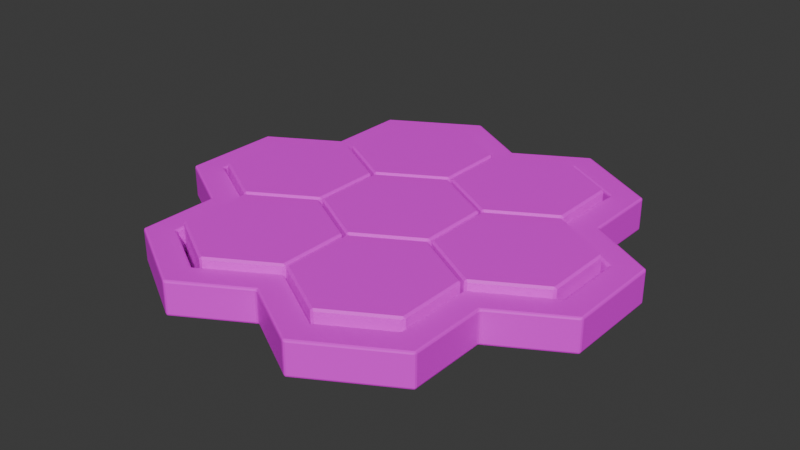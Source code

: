 # Source: Spil_i_tr_.blend  (saved by Blender 4.0.36; exported with 4.5.12 LTS)
import bpy
from mathutils import Matrix  # noqa: F401  (used for matrix-valued properties, if any)

bpy.ops.wm.read_factory_settings(use_empty=True)
scene = bpy.context.scene
scene.name = 'Scene'

# ---- collections
col_wood_game = bpy.data.collections.new('Wood-game'); scene.collection.children.link(col_wood_game)

# ---- images (referenced by path relative to the original .blend; pixels are not part of the script)
import os
ASSET_DIR = os.environ.get("B2B_ASSET_DIR", "")  # directory of the original .blend (textures are referenced by path, not embedded)
HERE = os.path.dirname(os.path.abspath(__file__))  # packed textures are extracted next to this script under _unpacked/

def load_image(name, relpath, width, height, colorspace="sRGB"):
    """Load a texture the original file referenced (path relative to the .blend, or extracted next to this script)."""
    p = next((c for c in (os.path.join(HERE, relpath), os.path.join(ASSET_DIR, relpath)) if relpath and os.path.exists(c)), "")
    if p:
        img = bpy.data.images.load(p, check_existing=True)
        img.name = name
    else:  # same state as the original file: an image datablock whose file is absent (Cycles renders it pink)
        img = bpy.data.images.new(name, width, height)
        img.source = "FILE"
        img.filepath = "//" + (relpath or name)
    img.colorspace_settings.name = colorspace
    return img
img_20240206_092820_jpg = load_image('20240206_092820.jpg', '20240206_092820.jpg', 1024, 1024, 'sRGB')

# ---- materials (node trees are filled in below, after node groups)
mat_bace = bpy.data.materials.new('Bace')
mat_bace.use_transparent_shadow = False
mat_r_dkant = bpy.data.materials.new('Rødkant')
mat_r_dkant.use_transparent_shadow = False

# ---- material node trees
mat_bace.use_nodes = True; mat_bace.node_tree.nodes.clear()
_N = mat_bace.node_tree.nodes; _L = mat_bace.node_tree.links
n0 = _N.new('ShaderNodeBsdfPrincipled'); n0.name = 'Principled BSDF'; n0.location = (10, 300)
n0.inputs[3].default_value = 1.45
n1 = _N.new('ShaderNodeOutputMaterial'); n1.name = 'Material Output'; n1.location = (300, 300)
n2 = _N.new('ShaderNodeTexImage'); n2.name = 'Image Texture'; n2.location = (-379, 370)
n2.image = img_20240206_092820_jpg
_L.new(n0.outputs[0], n1.inputs[0])
_L.new(n2.outputs[0], n0.inputs[0])
n1.is_active_output = True
mat_r_dkant.use_nodes = True; mat_r_dkant.node_tree.nodes.clear()
_N = mat_r_dkant.node_tree.nodes; _L = mat_r_dkant.node_tree.links
n0 = _N.new('ShaderNodeBsdfPrincipled'); n0.name = 'Principled BSDF'; n0.location = (10, 300)
n0.inputs[3].default_value = 1.45
n1 = _N.new('ShaderNodeOutputMaterial'); n1.name = 'Material Output'; n1.location = (300, 300)
n2 = _N.new('ShaderNodeTexImage'); n2.name = 'Image Texture'; n2.location = (-398, 429)
n2.image = img_20240206_092820_jpg
_L.new(n0.outputs[0], n1.inputs[0])
_L.new(n2.outputs[0], n0.inputs[0])
n1.is_active_output = True

# ---- world
world_world = bpy.data.worlds.new('World'); scene.world = world_world
world_world.use_nodes = True; world_world.node_tree.nodes.clear()
_N = world_world.node_tree.nodes; _L = world_world.node_tree.links
n0 = _N.new('ShaderNodeOutputWorld'); n0.name = 'World Output'; n0.location = (300, 300)
n1 = _N.new('ShaderNodeBackground'); n1.name = 'Background'; n1.location = (10, 300)
n1.inputs[0].default_value = (0.05088, 0.05088, 0.05088, 1.0)
_L.new(n1.outputs[0], n0.inputs[0])
n0.is_active_output = True
world_world.color = (0.05088, 0.05088, 0.05088)
world_world.use_sun_shadow = False
world_world.sun_shadow_jitter_overblur = 0.0

# ---- meshes
me_circle = bpy.data.meshes.new('Circle')
me_circle.from_pydata([(5.634e-10, 8.134e-09, -0.1759), (0.342, 0.9397, -0.205), (0.6428, 0.766, -0.205), (-0.342, -0.9397, -0.205), (-0.6428, -0.766, -0.205), (0.0, -0.74, -0.205), (0.342, -0.9397, -0.205), (0.6428, -0.766, -0.205), (-0.342, 0.9397, -0.205), (0.0, 0.74, -0.205), (0.9848, -0.1736, -0.205), (0.6409, -0.37, -0.205), (0.6409, 0.37, -0.205), (-0.6409, -0.37, -0.205), (0.9848, 0.1736, -0.205), (-0.9848, 0.1736, -0.205), (-0.6409, 0.37, -0.205), (-0.9848, -0.1736, -0.205), (-0.6428, 0.766, -0.205), (-7.356e-09, 8.466e-10, -0.205), (-0.6427, 0.756, -0.04674), (-0.6341, 0.771, -0.04674), (-0.6528, 0.7719, -0.03674), (-0.6402, 0.7646, -0.04674), (-0.6428, 0.7661, -0.04096), (-0.6424, 0.7697, -0.03967), (-0.6457, 0.764, -0.03967), (-0.9761, 0.1786, -0.04674), (-0.9948, 0.1794, -0.03674), (-0.9848, 0.1636, -0.04674), (-0.9845, 0.1772, -0.03967), (-0.9849, 0.1737, -0.04096), (-0.9877, 0.1715, -0.03967), (-0.9823, 0.1722, -0.04674), (-0.6409, -0.38, -0.04674), (-0.6495, -0.365, -0.04674), (-0.6509, -0.3758, -0.03674), (-0.6434, -0.3715, -0.04674), (-0.6446, -0.3722, -0.04096), (-0.6492, -0.3686, -0.03967), (-0.6438, -0.3779, -0.03967), (0.6409, -0.38, -0.04674), (0.6509, -0.3758, -0.03674), (0.6495, -0.365, -0.04674), (0.6438, -0.3779, -0.03967), (0.6446, -0.3722, -0.04096), (0.6492, -0.3686, -0.03967), (0.6434, -0.3715, -0.04674), (0.9761, 0.1786, -0.04674), (0.9848, 0.1636, -0.04674), (0.9948, 0.1794, -0.03674), (0.9823, 0.1722, -0.04674), (0.9849, 0.1737, -0.04096), (0.9877, 0.1715, -0.03967), (0.9845, 0.1772, -0.03967), (0.6341, 0.771, -0.04674), (0.6427, 0.756, -0.04674), (0.6528, 0.7719, -0.03674), (0.6402, 0.7646, -0.04674), (0.6428, 0.7661, -0.04096), (0.6457, 0.764, -0.03967), (0.6424, 0.7697, -0.03967), (0.3507, 0.9347, -0.04674), (0.342, 0.9513, -0.03674), (0.3334, 0.9347, -0.04674), (0.3453, 0.9412, -0.03967), (0.342, 0.9398, -0.04096), (0.3388, 0.9412, -0.03967), (0.342, 0.9368, -0.04674), (-0.3334, 0.9347, -0.04674), (-0.342, 0.9513, -0.03674), (-0.3507, 0.9347, -0.04674), (-0.3388, 0.9412, -0.03967), (-0.342, 0.9398, -0.04096), (-0.3453, 0.9412, -0.03967), (-0.342, 0.9368, -0.04674), (-0.6495, 0.365, -0.04674), (-0.6409, 0.38, -0.04674), (-0.6509, 0.3758, -0.03674), (-0.6434, 0.3715, -0.04674), (-0.6446, 0.3722, -0.04096), (-0.6438, 0.3779, -0.03967), (-0.6492, 0.3686, -0.03967), (-0.9761, -0.1786, -0.04674), (-0.9848, -0.1636, -0.04674), (-0.9948, -0.1794, -0.03674), (-0.9823, -0.1722, -0.04674), (-0.9849, -0.1737, -0.04096), (-0.9877, -0.1715, -0.03967), (-0.9845, -0.1772, -0.03967), (-0.6341, -0.771, -0.04674), (-0.6427, -0.756, -0.04674), (-0.6528, -0.7719, -0.03674), (-0.6402, -0.7646, -0.04674), (-0.6428, -0.7661, -0.04096), (-0.6457, -0.764, -0.03967), (-0.6424, -0.7697, -0.03967), (-0.3507, -0.9347, -0.04674), (-0.342, -0.9513, -0.03674), (-0.3334, -0.9347, -0.04674), (-0.3453, -0.9412, -0.03967), (-0.342, -0.9398, -0.04096), (-0.3388, -0.9412, -0.03967), (-0.342, -0.9368, -0.04674), (-0.008636, -0.745, -0.04674), (-2.98e-08, -0.7516, -0.03674), (0.008636, -0.745, -0.04674), (-0.005359, -0.7465, -0.03967), (-1.49e-08, -0.7443, -0.04096), (0.005359, -0.7465, -0.03967), (0.0, -0.743, -0.04674), (0.3334, -0.9347, -0.04674), (0.342, -0.9513, -0.03674), (0.3507, -0.9347, -0.04674), (0.3388, -0.9412, -0.03967), (0.342, -0.9398, -0.04096), (0.3453, -0.9412, -0.03967), (0.342, -0.9368, -0.04674), (0.6341, -0.771, -0.04674), (0.6528, -0.7719, -0.03674), (0.6427, -0.756, -0.04674), (0.6424, -0.7697, -0.03967), (0.6428, -0.7661, -0.04096), (0.6457, -0.764, -0.03967), (0.6402, -0.7646, -0.04674), (0.9848, -0.1636, -0.04674), (0.9761, -0.1786, -0.04674), (0.9948, -0.1794, -0.03674), (0.9823, -0.1722, -0.04674), (0.9849, -0.1737, -0.04096), (0.9845, -0.1772, -0.03967), (0.9877, -0.1715, -0.03967), (0.6495, 0.365, -0.04674), (0.6509, 0.3758, -0.03674), (0.6409, 0.38, -0.04674), (0.6492, 0.3686, -0.03967), (0.6446, 0.3722, -0.04096), (0.6438, 0.3779, -0.03967), (0.6434, 0.3715, -0.04674), (-0.008636, 0.745, -0.04674), (0.008636, 0.745, -0.04674), (2.98e-08, 0.7516, -0.03674), (0.0, 0.743, -0.04674), (1.49e-08, 0.7443, -0.04096), (0.005359, 0.7465, -0.03967), (-0.005359, 0.7465, -0.03967), (-0.351, 1.089, -0.04674), (-0.3423, 1.082, -0.03674), (-0.3337, 1.089, -0.04674), (-0.3477, 1.088, -0.03967), (-0.3423, 1.09, -0.04096), (-0.337, 1.088, -0.03967), (-0.3423, 1.091, -0.04674), (-0.7676, 0.8485, -0.04674), (-0.7763, 0.8335, -0.04674), (-0.7663, 0.8377, -0.03674), (-0.7738, 0.842, -0.04674), (-0.7726, 0.8413, -0.04096), (-0.7734, 0.8356, -0.03967), (-0.768, 0.8449, -0.03967), (-1.119, 0.2405, -0.04674), (-1.109, 0.2448, -0.03674), (-1.11, 0.2555, -0.04674), (-1.116, 0.2427, -0.03967), (-1.115, 0.2484, -0.04096), (-1.11, 0.252, -0.03967), (-1.116, 0.2491, -0.04674), (-1.119, -0.2405, -0.04674), (-1.11, -0.2555, -0.04674), (-1.109, -0.2448, -0.03674), (-1.116, -0.2491, -0.04674), (-1.115, -0.2484, -0.04096), (-1.11, -0.252, -0.03967), (-1.116, -0.2427, -0.03967), (-0.7676, -0.8485, -0.04674), (-0.7663, -0.8377, -0.03674), (-0.7763, -0.8335, -0.04674), (-0.768, -0.8449, -0.03967), (-0.7726, -0.8413, -0.04096), (-0.7734, -0.8356, -0.03967), (-0.7738, -0.842, -0.04674), (-0.351, -1.089, -0.04674), (-0.3337, -1.089, -0.04674), (-0.3423, -1.082, -0.03674), (-0.3423, -1.091, -0.04674), (-0.3423, -1.09, -0.04096), (-0.337, -1.088, -0.03967), (-0.3477, -1.088, -0.03967), (-0.008662, -0.9015, -0.04674), (0.008662, -0.9015, -0.04674), (-5.96e-08, -0.885, -0.03674), (-2.98e-08, -0.8994, -0.04674), (-5.96e-08, -0.8964, -0.04096), (0.003294, -0.895, -0.03967), (-0.003294, -0.895, -0.03967), (0.3337, -1.089, -0.04674), (0.351, -1.089, -0.04674), (0.3423, -1.082, -0.03674), (0.3423, -1.091, -0.04674), (0.3423, -1.09, -0.04096), (0.3477, -1.088, -0.03967), (0.337, -1.088, -0.03967), (0.7676, -0.8485, -0.04674), (0.7763, -0.8335, -0.04674), (0.7663, -0.8377, -0.03674), (0.7738, -0.842, -0.04674), (0.7726, -0.8413, -0.04096), (0.7734, -0.8356, -0.03967), (0.768, -0.8449, -0.03967), (1.119, -0.2405, -0.04674), (1.109, -0.2448, -0.03674), (1.11, -0.2555, -0.04674), (1.116, -0.2427, -0.03967), (1.115, -0.2484, -0.04096), (1.11, -0.252, -0.03967), (1.116, -0.2491, -0.04674), (1.119, 0.2405, -0.04674), (1.11, 0.2555, -0.04674), (1.109, 0.2448, -0.03674), (1.116, 0.2491, -0.04674), (1.115, 0.2484, -0.04096), (1.11, 0.252, -0.03967), (1.116, 0.2427, -0.03967), (0.785, 0.4432, -0.04674), (0.7764, 0.4582, -0.04674), (0.7664, 0.4425, -0.03674), (0.7789, 0.4497, -0.04674), (0.7763, 0.4482, -0.04096), (0.7735, 0.4504, -0.03967), (0.7768, 0.4447, -0.03967), (0.7763, 0.8335, -0.04674), (0.7676, 0.8485, -0.04674), (0.7663, 0.8377, -0.03674), (0.7738, 0.842, -0.04674), (0.7726, 0.8413, -0.04096), (0.768, 0.8449, -0.03967), (0.7734, 0.8356, -0.03967), (0.351, 1.089, -0.04674), (0.3337, 1.089, -0.04674), (0.3423, 1.082, -0.03674), (0.3423, 1.091, -0.04674), (0.3423, 1.09, -0.04096), (0.337, 1.088, -0.03967), (0.3477, 1.088, -0.03967), (0.008662, 0.9015, -0.04674), (-0.008662, 0.9015, -0.04674), (5.96e-08, 0.885, -0.03674), (2.98e-08, 0.8994, -0.04674), (5.96e-08, 0.8964, -0.04096), (-0.003294, 0.895, -0.03967), (0.003294, 0.895, -0.03967), (-0.785, 0.4432, -0.04674), (-0.7664, 0.4425, -0.03674), (-0.7764, 0.4582, -0.04674), (-0.7768, 0.4447, -0.03967), (-0.7763, 0.4482, -0.04096), (-0.7735, 0.4504, -0.03967), (-0.7789, 0.4497, -0.04674), (-0.7764, -0.4582, -0.04674), (-0.7664, -0.4425, -0.03674), (-0.785, -0.4432, -0.04674), (-0.7735, -0.4504, -0.03967), (-0.7763, -0.4482, -0.04096), (-0.7768, -0.4447, -0.03967), (-0.7789, -0.4497, -0.04674), (0.7764, -0.4582, -0.04674), (0.785, -0.4432, -0.04674), (0.7664, -0.4425, -0.03674), (0.7789, -0.4497, -0.04674), (0.7763, -0.4482, -0.04096), (0.7768, -0.4447, -0.03967), (0.7735, -0.4504, -0.03967), (-0.7676, 0.8485, -0.1166), (-0.7763, 0.8335, -0.1166), (-0.7738, 0.842, -0.1166), (-0.351, 1.089, -0.1166), (-0.3337, 1.089, -0.1166), (-0.3423, 1.091, -0.1166), (-1.11, -0.2555, -0.1166), (-1.119, -0.2405, -0.1166), (-1.116, -0.2491, -0.1166), (-1.11, 0.2555, -0.1166), (-1.119, 0.2405, -0.1166), (-1.116, 0.2491, -0.1166), (-0.3337, -1.089, -0.1166), (-0.351, -1.089, -0.1166), (-0.3423, -1.091, -0.1166), (-0.7676, -0.8485, -0.1166), (-0.7763, -0.8335, -0.1166), (-0.7738, -0.842, -0.1166), (0.008662, -0.9015, -0.1166), (-0.008662, -0.9015, -0.1166), (-2.98e-08, -0.8994, -0.1166), (0.3337, -1.089, -0.1166), (0.351, -1.089, -0.1166), (0.3423, -1.091, -0.1166), (0.7676, -0.8485, -0.1166), (0.7763, -0.8335, -0.1166), (0.7738, -0.842, -0.1166), (1.119, 0.2405, -0.1166), (1.11, 0.2555, -0.1166), (1.116, 0.2491, -0.1166), (1.11, -0.2555, -0.1166), (1.119, -0.2405, -0.1166), (1.116, -0.2491, -0.1166), (0.785, 0.4432, -0.1166), (0.7764, 0.4582, -0.1166), (0.7789, 0.4497, -0.1166), (0.7763, 0.8335, -0.1166), (0.7676, 0.8485, -0.1166), (0.7738, 0.842, -0.1166), (0.3337, 1.089, -0.1166), (0.351, 1.089, -0.1166), (0.3423, 1.091, -0.1166), (-0.008662, 0.9015, -0.1166), (0.008662, 0.9015, -0.1166), (2.98e-08, 0.8994, -0.1166), (0.785, -0.4432, -0.1166), (0.7764, -0.4582, -0.1166), (0.7789, -0.4497, -0.1166), (-0.7764, -0.4582, -0.1166), (-0.785, -0.4432, -0.1166), (-0.7789, -0.4497, -0.1166), (-0.7764, 0.4582, -0.1166), (-0.785, 0.4432, -0.1166), (-0.7789, 0.4497, -0.1166), (-0.9848, -0.1636, -0.1659), (-0.9761, -0.1786, -0.1659), (-0.9724, -0.1715, -0.1759), (-0.9823, -0.1722, -0.1659), (-0.9805, -0.1723, -0.1717), (-0.9751, -0.1764, -0.173), (-0.9812, -0.1672, -0.1729), (0.9761, -0.1786, -0.1659), (0.9848, -0.1636, -0.1659), (0.9724, -0.1715, -0.1759), (0.9823, -0.1722, -0.1659), (0.9805, -0.1723, -0.1717), (0.9812, -0.1672, -0.1729), (0.9751, -0.1764, -0.173), (-0.6495, 0.365, -0.1659), (-0.6327, 0.3653, -0.1759), (-0.6409, 0.38, -0.1659), (-0.6414, 0.3669, -0.173), (-0.641, 0.3701, -0.1717), (-0.6385, 0.372, -0.173), (-0.6434, 0.3715, -0.1659), (-0.9724, 0.1715, -0.1759), (-0.9761, 0.1786, -0.1659), (-0.9848, 0.1636, -0.1659), (-0.9751, 0.1764, -0.173), (-0.9805, 0.1723, -0.1717), (-0.9823, 0.1722, -0.1659), (-0.9812, 0.1672, -0.1729), (-0.6409, -0.38, -0.1659), (-0.6327, -0.3653, -0.1759), (-0.6495, -0.365, -0.1659), (-0.6385, -0.372, -0.173), (-0.641, -0.3701, -0.1717), (-0.6414, -0.3669, -0.173), (-0.6434, -0.3715, -0.1659), (0.6327, -0.3653, -0.1759), (0.6409, -0.38, -0.1659), (0.6495, -0.365, -0.1659), (0.6385, -0.372, -0.173), (0.641, -0.3701, -0.1717), (0.6434, -0.3715, -0.1659), (0.6414, -0.3669, -0.173), (0.9848, 0.1636, -0.1659), (0.9761, 0.1786, -0.1659), (0.9724, 0.1715, -0.1759), (0.9823, 0.1722, -0.1659), (0.9805, 0.1723, -0.1717), (0.9751, 0.1764, -0.173), (0.9812, 0.1672, -0.1729), (0.6327, 0.3653, -0.1759), (0.6495, 0.365, -0.1659), (0.6409, 0.38, -0.1659), (0.6414, 0.3669, -0.173), (0.641, 0.3701, -0.1717), (0.6434, 0.3715, -0.1659), (0.6385, 0.372, -0.173), (-0.008636, 0.745, -0.1659), (1.49e-08, 0.7306, -0.1759), (0.008636, 0.745, -0.1659), (-0.002922, 0.7389, -0.173), (0.0, 0.7402, -0.1717), (0.002922, 0.7389, -0.173), (0.0, 0.743, -0.1659), (-0.3334, 0.9347, -0.1659), (-0.3507, 0.9347, -0.1659), (-0.3377, 0.9278, -0.1759), (-0.342, 0.9368, -0.1659), (-0.3411, 0.9353, -0.1717), (-0.3458, 0.9333, -0.1729), (-0.3347, 0.9327, -0.173), (0.6347, -0.7564, -0.1759), (0.6341, -0.771, -0.1659), (0.6427, -0.756, -0.1659), (0.6354, -0.7661, -0.1729), (0.6394, -0.763, -0.1717), (0.6402, -0.7646, -0.1659), (0.6403, -0.7562, -0.173), (0.3334, -0.9347, -0.1659), (0.3507, -0.9347, -0.1659), (0.3377, -0.9278, -0.1759), (0.342, -0.9368, -0.1659), (0.3411, -0.9353, -0.1717), (0.3458, -0.9333, -0.1729), (0.3347, -0.9327, -0.173), (-0.008636, -0.745, -0.1659), (0.008636, -0.745, -0.1659), (-1.49e-08, -0.7306, -0.1759), (0.0, -0.743, -0.1659), (0.0, -0.7402, -0.1717), (0.002922, -0.7389, -0.173), (-0.002922, -0.7389, -0.173), (-0.6341, -0.771, -0.1659), (-0.6347, -0.7564, -0.1759), (-0.6427, -0.756, -0.1659), (-0.6354, -0.7661, -0.1729), (-0.6394, -0.763, -0.1717), (-0.6403, -0.7562, -0.173), (-0.6402, -0.7646, -0.1659), (-0.3507, -0.9347, -0.1659), (-0.3334, -0.9347, -0.1659), (-0.3377, -0.9278, -0.1759), (-0.342, -0.9368, -0.1659), (-0.3411, -0.9353, -0.1717), (-0.3347, -0.9327, -0.173), (-0.3458, -0.9333, -0.1729), (0.6427, 0.756, -0.1659), (0.6341, 0.771, -0.1659), (0.6347, 0.7564, -0.1759), (0.6402, 0.7646, -0.1659), (0.6394, 0.763, -0.1717), (0.6354, 0.7661, -0.1729), (0.6403, 0.7562, -0.173), (0.3377, 0.9278, -0.1759), (0.3507, 0.9347, -0.1659), (0.3334, 0.9347, -0.1659), (0.3458, 0.9333, -0.1729), (0.3411, 0.9353, -0.1717), (0.342, 0.9368, -0.1659), (0.3347, 0.9327, -0.173), (-0.6341, 0.771, -0.1659), (-0.6427, 0.756, -0.1659), (-0.6347, 0.7564, -0.1759), (-0.6402, 0.7646, -0.1659), (-0.6394, 0.763, -0.1717), (-0.6403, 0.7562, -0.173), (-0.6354, 0.7661, -0.1729), (-0.7663, 0.8377, -0.205), (-0.7763, 0.8335, -0.195), (-0.7676, 0.8485, -0.195), (-0.7734, 0.8356, -0.202), (-0.7726, 0.8413, -0.2007), (-0.7738, 0.842, -0.195), (-0.768, 0.8449, -0.202), (-0.3337, 1.089, -0.195), (-0.3423, 1.082, -0.205), (-0.351, 1.089, -0.195), (-0.337, 1.088, -0.202), (-0.3423, 1.09, -0.2007), (-0.3477, 1.088, -0.202), (-0.3423, 1.091, -0.195), (-1.11, -0.2555, -0.195), (-1.119, -0.2405, -0.195), (-1.109, -0.2448, -0.205), (-1.116, -0.2491, -0.195), (-1.115, -0.2484, -0.2007), (-1.116, -0.2427, -0.202), (-1.11, -0.252, -0.202), (-1.119, 0.2405, -0.195), (-1.11, 0.2555, -0.195), (-1.109, 0.2448, -0.205), (-1.116, 0.2491, -0.195), (-1.115, 0.2484, -0.2007), (-1.11, 0.252, -0.202), (-1.116, 0.2427, -0.202), (-0.351, -1.089, -0.195), (-0.3423, -1.082, -0.205), (-0.3337, -1.089, -0.195), (-0.3477, -1.088, -0.202), (-0.3423, -1.09, -0.2007), (-0.337, -1.088, -0.202), (-0.3423, -1.091, -0.195), (-0.7763, -0.8335, -0.195), (-0.7663, -0.8377, -0.205), (-0.7676, -0.8485, -0.195), (-0.7734, -0.8356, -0.202), (-0.7726, -0.8413, -0.2007), (-0.768, -0.8449, -0.202), (-0.7738, -0.842, -0.195), (-0.008662, -0.9015, -0.195), (-5.96e-08, -0.885, -0.205), (0.008661, -0.9015, -0.195), (-0.003294, -0.895, -0.202), (-5.96e-08, -0.8964, -0.2007), (0.003294, -0.895, -0.202), (-2.98e-08, -0.8994, -0.195), (0.351, -1.089, -0.195), (0.3337, -1.089, -0.195), (0.3423, -1.082, -0.205), (0.3423, -1.091, -0.195), (0.3423, -1.09, -0.2007), (0.337, -1.088, -0.202), (0.3477, -1.088, -0.202), (0.7663, -0.8377, -0.205), (0.7763, -0.8335, -0.195), (0.7676, -0.8485, -0.195), (0.7734, -0.8356, -0.202), (0.7726, -0.8413, -0.2007), (0.7738, -0.842, -0.195), (0.768, -0.8449, -0.202), (1.11, 0.2555, -0.195), (1.119, 0.2405, -0.195), (1.109, 0.2448, -0.205), (1.116, 0.2491, -0.195), (1.115, 0.2484, -0.2007), (1.116, 0.2427, -0.202), (1.11, 0.252, -0.202), (1.119, -0.2405, -0.195), (1.11, -0.2555, -0.195), (1.109, -0.2448, -0.205), (1.116, -0.2491, -0.195), (1.115, -0.2484, -0.2007), (1.11, -0.252, -0.202), (1.116, -0.2427, -0.202), (0.7764, 0.4582, -0.195), (0.785, 0.4432, -0.195), (0.7664, 0.4425, -0.205), (0.7789, 0.4497, -0.195), (0.7763, 0.4482, -0.2007), (0.7768, 0.4447, -0.202), (0.7735, 0.4504, -0.202), (0.7763, 0.8335, -0.195), (0.7663, 0.8377, -0.205), (0.7676, 0.8485, -0.195), (0.7734, 0.8356, -0.202), (0.7726, 0.8413, -0.2007), (0.768, 0.8449, -0.202), (0.7738, 0.842, -0.195), (0.351, 1.089, -0.195), (0.3423, 1.082, -0.205), (0.3337, 1.089, -0.195), (0.3477, 1.088, -0.202), (0.3423, 1.09, -0.2007), (0.337, 1.088, -0.202), (0.3423, 1.091, -0.195), (-0.008661, 0.9015, -0.195), (0.008662, 0.9015, -0.195), (5.96e-08, 0.885, -0.205), (2.98e-08, 0.8994, -0.195), (5.96e-08, 0.8964, -0.2007), (0.003294, 0.895, -0.202), (-0.003294, 0.895, -0.202), (0.785, -0.4432, -0.195), (0.7764, -0.4582, -0.195), (0.7664, -0.4425, -0.205), (0.7789, -0.4497, -0.195), (0.7763, -0.4482, -0.2007), (0.7735, -0.4504, -0.202), (0.7768, -0.4447, -0.202), (-0.785, -0.4432, -0.195), (-0.7664, -0.4425, -0.205), (-0.7764, -0.4582, -0.195), (-0.7768, -0.4447, -0.202), (-0.7763, -0.4482, -0.2007), (-0.7735, -0.4504, -0.202), (-0.7789, -0.4497, -0.195), (-0.7764, 0.4582, -0.195), (-0.7664, 0.4425, -0.205), (-0.785, 0.4432, -0.195), (-0.7735, 0.4504, -0.202), (-0.7763, 0.4482, -0.2007), (-0.7768, 0.4447, -0.202), (-0.7789, 0.4497, -0.195)], [], [(34, 91, 419, 354), (99, 104, 410, 425), (106, 111, 403, 411), (113, 118, 397, 404), (153, 146, 275, 272), (43, 126, 333, 363), (119, 204, 267, 42), (50, 218, 225, 133), (125, 49, 368, 334), (22, 155, 252, 78), (134, 56, 431, 377), (71, 21, 445, 390), (133, 225, 232, 57), (29, 84, 326, 349), (139, 69, 389, 382), (85, 169, 259, 36), (90, 97, 424, 417), (83, 35, 356, 327), (370, 375, 0), (8, 18, 452, 460), (328, 355, 0), (396, 361, 0), (433, 438, 0), (405, 396, 0), (355, 418, 0), (418, 426, 0), (438, 383, 0), (383, 391, 0), (426, 412, 0), (335, 370, 0), (447, 341, 0), (412, 405, 0), (361, 335, 0), (391, 447, 0), (341, 347, 0), (375, 433, 0), (265, 203, 297, 318), (167, 160, 282, 279), (296, 294, 501, 510), (211, 266, 317, 302), (70, 147, 155, 22), (299, 303, 522, 516), (288, 320, 566, 487), (230, 224, 306, 308), (36, 259, 175, 92), (291, 284, 482, 494), (237, 231, 309, 312), (281, 324, 573, 474), (321, 278, 466, 564), (323, 273, 453, 571), (244, 238, 311, 315), (55, 62, 439, 432), (308, 306, 529, 536), (272, 275, 461, 454), (63, 239, 246, 141), (188, 182, 284, 291), (253, 154, 273, 323), (141, 246, 147, 70), (112, 197, 204, 119), (279, 282, 473, 467), (223, 217, 300, 305), (148, 245, 314, 276), (293, 290, 496, 502), (162, 251, 324, 281), (181, 174, 287, 285), (176, 258, 320, 288), (195, 189, 290, 293), (105, 190, 197, 112), (216, 209, 303, 299), (202, 196, 294, 296), (347, 328, 0), (260, 168, 278, 321), (78, 252, 161, 28), (315, 311, 545, 551), (98, 183, 190, 105), (42, 267, 210, 127), (92, 175, 183, 98), (312, 309, 538, 543), (76, 27, 348, 340), (48, 132, 376, 369), (57, 232, 239, 63), (302, 317, 557, 523), (120, 41, 362, 398), (127, 210, 218, 50), (305, 300, 515, 530), (28, 161, 169, 85), (276, 314, 550, 459), (64, 140, 384, 440), (318, 297, 509, 558), (285, 287, 489, 480), (5, 6, 503, 495), (13, 4, 488, 565), (4, 3, 481, 488), (6, 7, 508, 503), (7, 11, 559, 508), (14, 12, 531, 517), (12, 2, 537, 531), (11, 10, 524, 559), (10, 14, 517, 524), (18, 16, 572, 452), (2, 1, 544, 537), (9, 8, 460, 552), (1, 9, 552, 544), (3, 5, 495, 481), (17, 13, 565, 468), (15, 17, 468, 475), (16, 15, 475, 572), (18, 19, 16), (2, 19, 1), (12, 19, 2), (4, 19, 3), (11, 19, 10), (15, 19, 17), (3, 19, 5), (1, 19, 9), (5, 19, 6), (10, 19, 14), (14, 19, 12), (8, 19, 18), (6, 19, 7), (7, 19, 11), (9, 19, 8), (13, 19, 4), (17, 19, 13), (16, 19, 15), (20, 23, 24, 26), (21, 25, 24, 23), (22, 26, 24, 25), (27, 30, 31, 33), (28, 32, 31, 30), (29, 33, 31, 32), (34, 37, 38, 40), (35, 39, 38, 37), (36, 40, 38, 39), (41, 44, 45, 47), (42, 46, 45, 44), (43, 47, 45, 46), (48, 51, 52, 54), (49, 53, 52, 51), (50, 54, 52, 53), (55, 58, 59, 61), (56, 60, 59, 58), (57, 61, 59, 60), (62, 65, 66, 68), (63, 67, 66, 65), (64, 68, 66, 67), (69, 72, 73, 75), (70, 74, 73, 72), (71, 75, 73, 74), (76, 79, 80, 82), (77, 81, 80, 79), (78, 82, 80, 81), (83, 86, 87, 89), (84, 88, 87, 86), (85, 89, 87, 88), (90, 93, 94, 96), (91, 95, 94, 93), (92, 96, 94, 95), (97, 100, 101, 103), (98, 102, 101, 100), (99, 103, 101, 102), (104, 107, 108, 110), (105, 109, 108, 107), (106, 110, 108, 109), (111, 114, 115, 117), (112, 116, 115, 114), (113, 117, 115, 116), (118, 121, 122, 124), (119, 123, 122, 121), (120, 124, 122, 123), (125, 128, 129, 131), (126, 130, 129, 128), (127, 131, 129, 130), (132, 135, 136, 138), (133, 137, 136, 135), (134, 138, 136, 137), (139, 142, 143, 145), (140, 144, 143, 142), (141, 145, 143, 144), (146, 149, 150, 152), (147, 151, 150, 149), (148, 152, 150, 151), (153, 156, 157, 159), (154, 158, 157, 156), (155, 159, 157, 158), (160, 163, 164, 166), (161, 165, 164, 163), (162, 166, 164, 165), (167, 170, 171, 173), (168, 172, 171, 170), (169, 173, 171, 172), (174, 177, 178, 180), (175, 179, 178, 177), (176, 180, 178, 179), (181, 184, 185, 187), (182, 186, 185, 184), (183, 187, 185, 186), (188, 191, 192, 194), (189, 193, 192, 191), (190, 194, 192, 193), (195, 198, 199, 201), (196, 200, 199, 198), (197, 201, 199, 200), (202, 205, 206, 208), (203, 207, 206, 205), (204, 208, 206, 207), (209, 212, 213, 215), (210, 214, 213, 212), (211, 215, 213, 214), (216, 219, 220, 222), (217, 221, 220, 219), (218, 222, 220, 221), (223, 226, 227, 229), (224, 228, 227, 226), (225, 229, 227, 228), (230, 233, 234, 236), (231, 235, 234, 233), (232, 236, 234, 235), (237, 240, 241, 243), (238, 242, 241, 240), (239, 243, 241, 242), (244, 247, 248, 250), (245, 249, 248, 247), (246, 250, 248, 249), (251, 254, 255, 257), (252, 256, 255, 254), (253, 257, 255, 256), (258, 261, 262, 264), (259, 263, 262, 261), (260, 264, 262, 263), (265, 268, 269, 271), (266, 270, 269, 268), (267, 271, 269, 270), (326, 329, 330, 332), (327, 331, 330, 329), (328, 332, 330, 331), (333, 336, 337, 339), (334, 338, 337, 336), (335, 339, 337, 338), (340, 343, 344, 346), (341, 345, 344, 343), (342, 346, 344, 345), (347, 350, 351, 353), (348, 352, 351, 350), (349, 353, 351, 352), (354, 357, 358, 360), (355, 359, 358, 357), (356, 360, 358, 359), (361, 364, 365, 367), (362, 366, 365, 364), (363, 367, 365, 366), (368, 371, 372, 374), (369, 373, 372, 371), (370, 374, 372, 373), (375, 378, 379, 381), (376, 380, 379, 378), (377, 381, 379, 380), (382, 385, 386, 388), (383, 387, 386, 385), (384, 388, 386, 387), (389, 392, 393, 395), (390, 394, 393, 392), (391, 395, 393, 394), (396, 399, 400, 402), (397, 401, 400, 399), (398, 402, 400, 401), (403, 406, 407, 409), (404, 408, 407, 406), (405, 409, 407, 408), (410, 413, 414, 416), (411, 415, 414, 413), (412, 416, 414, 415), (417, 420, 421, 423), (418, 422, 421, 420), (419, 423, 421, 422), (424, 427, 428, 430), (425, 429, 428, 427), (426, 430, 428, 429), (431, 434, 435, 437), (432, 436, 435, 434), (433, 437, 435, 436), (438, 441, 442, 444), (439, 443, 442, 441), (440, 444, 442, 443), (445, 448, 449, 451), (446, 450, 449, 448), (447, 451, 449, 450), (452, 455, 456, 458), (453, 457, 456, 455), (454, 458, 456, 457), (459, 462, 463, 465), (460, 464, 463, 462), (461, 465, 463, 464), (466, 469, 470, 472), (467, 471, 470, 469), (468, 472, 470, 471), (473, 476, 477, 479), (474, 478, 477, 476), (475, 479, 477, 478), (480, 483, 484, 486), (481, 485, 484, 483), (482, 486, 484, 485), (487, 490, 491, 493), (488, 492, 491, 490), (489, 493, 491, 492), (494, 497, 498, 500), (495, 499, 498, 497), (496, 500, 498, 499), (501, 504, 505, 507), (502, 506, 505, 504), (503, 507, 505, 506), (508, 511, 512, 514), (509, 513, 512, 511), (510, 514, 512, 513), (515, 518, 519, 521), (516, 520, 519, 518), (517, 521, 519, 520), (522, 525, 526, 528), (523, 527, 526, 525), (524, 528, 526, 527), (529, 532, 533, 535), (530, 534, 533, 532), (531, 535, 533, 534), (536, 539, 540, 542), (537, 541, 540, 539), (538, 542, 540, 541), (543, 546, 547, 549), (544, 548, 547, 546), (545, 549, 547, 548), (550, 553, 554, 556), (551, 555, 554, 553), (552, 556, 554, 555), (557, 560, 561, 563), (558, 562, 561, 560), (559, 563, 561, 562), (564, 567, 568, 570), (565, 569, 568, 567), (566, 570, 568, 569), (571, 574, 575, 577), (572, 576, 575, 574), (573, 577, 575, 576), (62, 55, 61, 65), (65, 61, 57, 63), (97, 90, 96, 100), (100, 96, 92, 98), (104, 99, 102, 107), (107, 102, 98, 105), (111, 106, 109, 114), (114, 109, 105, 112), (118, 113, 116, 121), (121, 116, 112, 119), (69, 139, 145, 72), (72, 145, 141, 70), (155, 147, 149, 159), (159, 149, 146, 153), (169, 161, 163, 173), (173, 163, 160, 167), (183, 175, 177, 187), (187, 177, 174, 181), (190, 183, 186, 194), (194, 186, 182, 188), (197, 190, 193, 201), (201, 193, 189, 195), (204, 197, 200, 208), (208, 200, 196, 202), (218, 210, 212, 222), (222, 212, 209, 216), (225, 218, 221, 229), (229, 221, 217, 223), (232, 225, 228, 236), (236, 228, 224, 230), (239, 232, 235, 243), (243, 235, 231, 237), (246, 239, 242, 250), (250, 242, 238, 244), (147, 246, 249, 151), (151, 249, 245, 148), (267, 204, 207, 271), (271, 207, 203, 265), (161, 252, 254, 165), (165, 254, 251, 162), (252, 155, 158, 256), (256, 158, 154, 253), (132, 48, 54, 135), (135, 54, 50, 133), (41, 120, 123, 44), (44, 123, 119, 42), (91, 34, 40, 95), (95, 40, 36, 92), (27, 76, 82, 30), (30, 82, 78, 28), (175, 259, 261, 179), (179, 261, 258, 176), (140, 64, 67, 144), (144, 67, 63, 141), (49, 125, 131, 53), (53, 131, 127, 50), (35, 83, 89, 39), (39, 89, 85, 36), (77, 20, 26, 81), (81, 26, 22, 78), (84, 29, 32, 88), (88, 32, 28, 85), (21, 71, 74, 25), (25, 74, 70, 22), (210, 267, 270, 214), (214, 270, 266, 211), (259, 169, 172, 263), (263, 172, 168, 260), (56, 134, 137, 60), (60, 137, 133, 57), (126, 43, 46, 130), (130, 46, 42, 127), (195, 293, 295, 198), (198, 295, 294, 196), (297, 203, 205, 298), (298, 205, 202, 296), (153, 272, 274, 156), (156, 274, 273, 154), (324, 251, 257, 325), (325, 257, 253, 323), (496, 290, 292, 500), (500, 292, 291, 494), (482, 284, 286, 486), (486, 286, 285, 480), (211, 302, 304, 215), (215, 304, 303, 209), (300, 217, 219, 301), (301, 219, 216, 299), (466, 278, 280, 469), (469, 280, 279, 467), (318, 558, 560, 319), (319, 560, 557, 317), (384, 140, 142, 388), (388, 142, 139, 382), (461, 275, 277, 465), (465, 277, 276, 459), (489, 287, 289, 493), (493, 289, 288, 487), (306, 224, 226, 307), (307, 226, 223, 305), (321, 564, 570, 322), (322, 570, 566, 320), (113, 404, 406, 117), (117, 406, 403, 111), (309, 231, 233, 310), (310, 233, 230, 308), (550, 314, 316, 553), (553, 316, 315, 551), (342, 77, 79, 346), (346, 79, 76, 340), (545, 311, 313, 549), (549, 313, 312, 543), (106, 411, 413, 110), (110, 413, 410, 104), (356, 35, 37, 360), (360, 37, 34, 354), (311, 238, 240, 313), (313, 240, 237, 312), (419, 91, 93, 423), (423, 93, 90, 417), (99, 425, 427, 103), (103, 427, 424, 97), (314, 245, 247, 316), (316, 247, 244, 315), (538, 309, 310, 542), (542, 310, 308, 536), (260, 321, 322, 264), (264, 322, 320, 258), (287, 174, 180, 289), (289, 180, 176, 288), (275, 146, 152, 277), (277, 152, 148, 276), (389, 69, 75, 392), (392, 75, 71, 390), (265, 318, 319, 268), (268, 319, 317, 266), (162, 281, 283, 166), (166, 283, 282, 160), (278, 168, 170, 280), (280, 170, 167, 279), (284, 182, 184, 286), (286, 184, 181, 285), (290, 189, 191, 292), (292, 191, 188, 291), (551, 545, 548, 555), (555, 548, 544, 552), (543, 538, 541, 546), (546, 541, 537, 544), (536, 529, 535, 539), (539, 535, 531, 537), (530, 515, 521, 534), (534, 521, 517, 531), (516, 522, 528, 520), (520, 528, 524, 517), (510, 501, 507, 514), (514, 507, 503, 508), (502, 496, 499, 506), (506, 499, 495, 503), (494, 482, 485, 497), (497, 485, 481, 495), (480, 489, 492, 483), (483, 492, 488, 481), (467, 473, 479, 471), (471, 479, 475, 468), (454, 461, 464, 458), (458, 464, 460, 452), (335, 361, 367, 339), (339, 367, 363, 333), (433, 375, 381, 437), (437, 381, 377, 431), (447, 391, 394, 451), (451, 394, 390, 445), (328, 347, 353, 332), (332, 353, 349, 326), (20, 446, 448, 23), (23, 448, 445, 21), (341, 447, 450, 345), (345, 450, 446, 342), (355, 328, 331, 359), (359, 331, 327, 356), (370, 335, 338, 374), (374, 338, 334, 368), (383, 438, 444, 387), (387, 444, 440, 384), (347, 341, 343, 350), (350, 343, 340, 348), (418, 355, 357, 422), (422, 357, 354, 419), (361, 396, 402, 364), (364, 402, 398, 362), (375, 370, 373, 378), (378, 373, 369, 376), (391, 383, 385, 395), (395, 385, 382, 389), (396, 405, 408, 399), (399, 408, 404, 397), (405, 412, 415, 409), (409, 415, 411, 403), (412, 426, 429, 416), (416, 429, 425, 410), (426, 418, 420, 430), (430, 420, 417, 424), (438, 433, 436, 441), (441, 436, 432, 439), (397, 118, 124, 401), (401, 124, 120, 398), (64, 440, 443, 68), (68, 443, 439, 62), (529, 306, 307, 532), (532, 307, 305, 530), (362, 41, 47, 366), (366, 47, 43, 363), (125, 334, 336, 128), (128, 336, 333, 126), (368, 49, 51, 371), (371, 51, 48, 369), (515, 300, 301, 518), (518, 301, 299, 516), (302, 523, 525, 304), (304, 525, 522, 303), (348, 27, 33, 352), (352, 33, 29, 349), (83, 327, 329, 86), (86, 329, 326, 84), (272, 454, 457, 274), (274, 457, 453, 273), (376, 132, 138, 380), (380, 138, 134, 377), (55, 432, 434, 58), (58, 434, 431, 56), (509, 297, 298, 513), (513, 298, 296, 510), (293, 502, 504, 295), (295, 504, 501, 294), (473, 282, 283, 476), (476, 283, 281, 474), (323, 571, 577, 325), (325, 577, 573, 324), (459, 550, 556, 462), (462, 556, 552, 460), (558, 509, 511, 562), (562, 511, 508, 559), (474, 573, 576, 478), (478, 576, 572, 475), (571, 453, 455, 574), (574, 455, 452, 572), (487, 566, 569, 490), (490, 569, 565, 488), (523, 557, 563, 527), (527, 563, 559, 524), (564, 466, 472, 567), (567, 472, 468, 565), (20, 77, 342, 446)])
me_circle.polygons.foreach_set('material_index', [0, 0, 0, 0, 0, 0, 1, 1, 0, 1, 0, 0, 1, 0, 0, 1, 0, 0, 0, 0, 0, 0, 0, 0, 0, 0, 0, 0, 0, 0, 0, 0, 0, 0, 0, 0, 0, 0, 0, 0, 1, 0, 0, 0, 1, 0, 0, 0, 0, 0, 0, 0, 0, 0, 1, 0, 0, 1, 1, 0, 0, 0, 0, 0, 0, 0, 0, 1, 0, 0, 0, 0, 1, 0, 1, 1, 1, 0, 0, 0, 1, 0, 0, 1, 0, 1, 0, 0, 0, 0, 0, 0, 0, 0, 0, 0, 0, 0, 0, 0, 0, 0, 0, 0, 0, 0, 0, 0, 0, 0, 0, 0, 0, 0, 0, 0, 0, 0, 0, 0, 0, 0, 0, 0, 0, 0, 0, 1, 0, 1, 0, 0, 0, 1, 0, 1, 0, 0, 0, 1, 0, 0, 1, 0, 1, 0, 0, 1, 0, 0, 0, 1, 0, 0, 1, 0, 0, 1, 0, 1, 0, 0, 1, 0, 0, 1, 0, 0, 1, 0, 0, 0, 1, 0, 1, 0, 0, 0, 1, 1, 1, 1, 1, 1, 1, 1, 1, 1, 1, 1, 1, 1, 1, 1, 1, 1, 1, 1, 1, 1, 1, 1, 1, 1, 1, 1, 1, 1, 1, 1, 1, 1, 1, 1, 1, 1, 1, 1, 1, 1, 1, 1, 1, 1, 1, 1, 1, 1, 1, 1, 1, 1, 1, 0, 0, 0, 0, 0, 0, 0, 0, 0, 0, 0, 0, 0, 0, 0, 0, 0, 0, 0, 0, 0, 0, 0, 0, 0, 0, 0, 0, 0, 0, 0, 0, 0, 0, 0, 0, 0, 0, 0, 0, 0, 0, 0, 0, 0, 0, 0, 0, 0, 0, 0, 0, 0, 0, 0, 0, 0, 0, 0, 0, 0, 0, 0, 0, 0, 0, 0, 0, 0, 0, 0, 0, 0, 0, 0, 0, 0, 0, 0, 0, 0, 0, 0, 0, 0, 0, 0, 0, 0, 0, 0, 0, 0, 0, 0, 0, 0, 0, 0, 0, 0, 0, 0, 0, 0, 0, 0, 0, 0, 1, 0, 1, 0, 1, 0, 1, 0, 1, 0, 1, 1, 1, 1, 1, 1, 1, 1, 1, 1, 1, 1, 1, 1, 1, 1, 1, 1, 1, 1, 1, 1, 1, 1, 1, 1, 1, 1, 1, 1, 1, 0, 1, 0, 1, 0, 1, 0, 1, 1, 1, 0, 1, 0, 1, 0, 1, 0, 1, 0, 1, 0, 1, 1, 1, 1, 1, 0, 1, 0, 1, 0, 0, 0, 0, 0, 0, 0, 0, 0, 0, 0, 0, 0, 0, 0, 0, 0, 0, 0, 0, 0, 0, 0, 0, 0, 0, 0, 0, 0, 0, 0, 0, 0, 0, 0, 0, 0, 0, 0, 0, 0, 0, 0, 0, 0, 0, 0, 0, 0, 0, 0, 0, 0, 0, 0, 0, 0, 0, 0, 0, 0, 0, 0, 0, 0, 0, 0, 0, 0, 0, 0, 0, 0, 0, 0, 0, 0, 0, 0, 0, 0, 0, 0, 0, 0, 0, 0, 0, 0, 0, 0, 0, 0, 0, 0, 0, 0, 0, 0, 0, 0, 0, 0, 0, 0, 0, 0, 0, 0, 0, 0, 0, 0, 0, 0, 0, 0, 0, 0, 0, 0, 0, 0, 0, 0, 0, 0, 0, 0, 0, 0, 0, 0, 0, 0, 0, 0, 0, 0, 0, 0, 0, 0, 0, 0, 0, 0, 0, 0, 0, 0, 0, 0, 0, 0, 0, 0, 0, 0, 0, 0, 0, 0, 0, 0, 0, 0, 0, 0, 0, 0, 0, 0, 0, 0, 0, 0, 0, 0, 0, 0])
_uv = me_circle.uv_layers.new(name='UVMap')
_uv.uv.foreach_set('vector', [0.5525, 0.3551, 0.5525, 0.3386, 0.5579, 0.3387, 0.5579, 0.3552, 0.554, 0.379, 0.5547, 0.3629, 0.56, 0.363, 0.5593, 0.3791, 0.5547, 0.3621, 0.554, 0.3498, 0.5593, 0.3499, 0.56, 0.3622, 0.554, 0.349, 0.5546, 0.335, 0.5599, 0.3351, 0.5593, 0.3491, 0.5532, 0.3919, 0.5541, 0.3713, 0.5573, 0.3713, 0.5563, 0.392, 0.559, 0.3709, 0.559, 0.3871, 0.5537, 0.3872, 0.5537, 0.3711, 0.7441, 0.5957, 0.773, 0.6155, 0.6913, 0.7063, 0.662, 0.6861, 0.5718, 0.9465, 0.5728, 1.001, 0.48, 0.9251, 0.4791, 0.8692, 0.5597, 0.3759, 0.5597, 0.3906, 0.5544, 0.3906, 0.5544, 0.3759, 0.2172, 0.4138, 0.1883, 0.394, 0.2701, 0.3002, 0.2994, 0.3204, 0.5537, 0.3517, 0.5537, 0.3348, 0.559, 0.3348, 0.559, 0.3517, 0.5609, 0.3773, 0.5603, 0.388, 0.555, 0.3881, 0.5556, 0.3774, 0.4791, 0.8692, 0.48, 0.9251, 0.3957, 0.9951, 0.395, 0.9455, 0.5544, 0.3726, 0.5544, 0.3583, 0.5597, 0.3583, 0.5597, 0.3727, 0.5602, 0.3604, 0.5609, 0.3766, 0.5556, 0.3767, 0.5549, 0.3605, 0.3862, 0.05102, 0.3852, -0.003981, 0.473, 0.07091, 0.4739, 0.1268, 0.5546, 0.3905, 0.554, 0.3797, 0.5593, 0.3798, 0.5599, 0.3906, 0.5604, 0.3877, 0.5604, 0.3752, 0.5657, 0.3757, 0.5657, 0.3881, 0.5393, 0.5464, 0.5286, 0.5375, 0.5266, 0.4984, 0.5682, 0.4153, 0.5691, 0.4234, 0.5677, 0.4256, 0.5663, 0.4142, 0.5138, 0.4503, 0.5245, 0.4593, 0.5266, 0.4984, 0.5563, 0.5028, 0.5466, 0.5148, 0.5266, 0.4984, 0.5189, 0.5497, 0.5095, 0.542, 0.5266, 0.4984, 0.5554, 0.4844, 0.5563, 0.5028, 0.5266, 0.4984, 0.5245, 0.4593, 0.5342, 0.447, 0.5266, 0.4984, 0.5342, 0.447, 0.5436, 0.4548, 0.5266, 0.4984, 0.5095, 0.542, 0.5085, 0.521, 0.5266, 0.4984, 0.5085, 0.521, 0.4977, 0.5123, 0.5266, 0.4984, 0.5436, 0.4548, 0.5446, 0.4757, 0.5266, 0.4984, 0.5477, 0.5358, 0.5393, 0.5464, 0.5266, 0.4984, 0.4968, 0.4939, 0.5065, 0.4819, 0.5266, 0.4984, 0.5446, 0.4757, 0.5554, 0.4844, 0.5266, 0.4984, 0.5466, 0.5148, 0.5477, 0.5358, 0.5266, 0.4984, 0.4977, 0.5123, 0.4968, 0.4939, 0.5266, 0.4984, 0.5065, 0.4819, 0.5054, 0.461, 0.5266, 0.4984, 0.5286, 0.5375, 0.5189, 0.5497, 0.5266, 0.4984, 0.5553, 0.3713, 0.5553, 0.3548, 0.5584, 0.3549, 0.5584, 0.3713, 0.5623, 0.335, 0.5623, 0.3566, 0.5592, 0.3566, 0.5592, 0.335, 0.5581, 0.3248, 0.5572, 0.3404, 0.5537, 0.3405, 0.5546, 0.3248, 0.5603, 0.3733, 0.5603, 0.3855, 0.5571, 0.3858, 0.5571, 0.3735, 0.2205, 0.5926, 0.1925, 0.6276, 0.1883, 0.394, 0.2172, 0.4138, 0.5568, 0.3544, 0.5568, 0.3333, 0.5603, 0.3334, 0.5603, 0.3545, 0.556, 0.3565, 0.556, 0.3734, 0.5597, 0.3696, 0.5597, 0.3527, 0.5537, 0.3724, 0.5537, 0.356, 0.5568, 0.356, 0.5568, 0.3725, 0.4739, 0.1268, 0.473, 0.07091, 0.5606, 0.001092, 0.5614, 0.02624, 0.5579, 0.3581, 0.5572, 0.3703, 0.5537, 0.3704, 0.5544, 0.3582, 0.5541, 0.3405, 0.5532, 0.3247, 0.5563, 0.3248, 0.5573, 0.3406, 0.556, 0.3744, 0.556, 0.3906, 0.5596, 0.3869, 0.5596, 0.3708, 0.5584, 0.3885, 0.5584, 0.3724, 0.5619, 0.3724, 0.5619, 0.3886, 0.5572, 0.3532, 0.5572, 0.3364, 0.5607, 0.3364, 0.5607, 0.3532, 0.5534, 0.3574, 0.5541, 0.3413, 0.5573, 0.3414, 0.5565, 0.3575, 0.5603, 0.3326, 0.5609, 0.3467, 0.5556, 0.3468, 0.555, 0.3327, 0.5568, 0.3725, 0.5568, 0.356, 0.5603, 0.3561, 0.5603, 0.3725, 0.5563, 0.392, 0.5573, 0.3713, 0.5608, 0.3714, 0.5599, 0.3921, 0.3065, 0.8622, 0.2739, 0.8807, 0.2752, 0.7146, 0.3037, 0.6789, 0.5611, 0.3581, 0.5604, 0.3703, 0.5572, 0.3703, 0.5579, 0.3581, 0.554, 0.3532, 0.554, 0.3364, 0.5572, 0.3364, 0.5572, 0.3532, 0.3037, 0.6789, 0.2752, 0.7146, 0.1925, 0.6276, 0.2205, 0.5926, 0.745, 0.3929, 0.7731, 0.3579, 0.773, 0.6155, 0.7441, 0.5957, 0.5592, 0.335, 0.5592, 0.3566, 0.5556, 0.3566, 0.5556, 0.335, 0.5557, 0.3871, 0.5557, 0.3747, 0.5588, 0.3749, 0.5588, 0.3873, 0.5541, 0.3705, 0.5534, 0.3582, 0.5565, 0.3582, 0.5573, 0.3706, 0.5572, 0.3412, 0.5579, 0.3574, 0.5544, 0.3574, 0.5537, 0.3413, 0.5591, 0.3744, 0.5591, 0.3905, 0.556, 0.3906, 0.556, 0.3744, 0.5604, 0.371, 0.5613, 0.3918, 0.5581, 0.3918, 0.5572, 0.3711, 0.5591, 0.3565, 0.5591, 0.3734, 0.556, 0.3734, 0.556, 0.3565, 0.5604, 0.3411, 0.5611, 0.3573, 0.5579, 0.3574, 0.5572, 0.3412, 0.656, 0.3007, 0.6845, 0.265, 0.7731, 0.3579, 0.745, 0.3929, 0.5537, 0.3544, 0.5537, 0.3333, 0.5568, 0.3333, 0.5568, 0.3544, 0.5613, 0.3247, 0.5604, 0.3404, 0.5572, 0.3404, 0.5581, 0.3248, 0.5054, 0.461, 0.5138, 0.4503, 0.5266, 0.4984, 0.5553, 0.3884, 0.5553, 0.3723, 0.5584, 0.3724, 0.5584, 0.3885, 0.2994, 0.3204, 0.2701, 0.3002, 0.2666, 0.127, 0.2954, 0.147, 0.5565, 0.3575, 0.5573, 0.3414, 0.5608, 0.3414, 0.5601, 0.3575, 0.6521, 0.1225, 0.6801, 0.08736, 0.6845, 0.265, 0.656, 0.3007, 0.662, 0.6861, 0.6913, 0.7063, 0.6872, 0.884, 0.6584, 0.864, 0.5614, 0.02624, 0.5606, 0.001092, 0.6801, 0.08736, 0.6521, 0.1225, 0.5573, 0.3406, 0.5563, 0.3248, 0.5599, 0.3248, 0.5608, 0.3407, 0.5644, 0.3395, 0.5644, 0.3518, 0.5591, 0.3522, 0.5591, 0.3399, 0.5531, 0.3559, 0.5531, 0.3396, 0.5584, 0.3398, 0.5584, 0.356, 0.395, 0.9455, 0.3957, 0.9951, 0.2739, 0.8807, 0.3065, 0.8622, 0.5571, 0.3735, 0.5571, 0.3858, 0.5536, 0.386, 0.5536, 0.3738, 0.559, 0.353, 0.559, 0.3699, 0.5537, 0.3699, 0.5537, 0.353, 0.6584, 0.864, 0.6872, 0.884, 0.5728, 1.001, 0.5718, 0.9465, 0.5588, 0.3873, 0.5588, 0.3749, 0.5623, 0.3752, 0.5623, 0.3876, 0.2954, 0.147, 0.2666, 0.127, 0.3852, -0.003981, 0.3862, 0.05102, 0.5573, 0.3706, 0.5565, 0.3582, 0.5601, 0.3583, 0.5608, 0.3707, 0.5609, 0.3475, 0.5602, 0.3597, 0.5549, 0.3598, 0.5556, 0.3476, 0.5584, 0.3713, 0.5584, 0.3549, 0.562, 0.3549, 0.562, 0.3714, 0.5572, 0.3711, 0.5581, 0.3918, 0.5546, 0.3919, 0.5537, 0.3712, 0.5914, 0.4209, 0.5955, 0.4149, 0.5973, 0.416, 0.5933, 0.4221, 0.5839, 0.4323, 0.589, 0.4355, 0.5894, 0.4388, 0.5843, 0.4357, 0.589, 0.4355, 0.5925, 0.4301, 0.5944, 0.4313, 0.5894, 0.4388, 0.5955, 0.4149, 0.5945, 0.4068, 0.596, 0.4047, 0.5973, 0.416, 0.5945, 0.4068, 0.5894, 0.4038, 0.5909, 0.4015, 0.596, 0.4047, 0.5838, 0.3918, 0.5798, 0.3979, 0.5794, 0.3946, 0.5834, 0.3885, 0.5798, 0.3979, 0.5747, 0.3947, 0.5743, 0.3914, 0.5794, 0.3946, 0.5894, 0.4038, 0.5883, 0.3946, 0.5898, 0.3924, 0.5909, 0.4015, 0.5883, 0.3946, 0.5838, 0.3918, 0.5834, 0.3885, 0.5898, 0.3924, 0.5691, 0.4234, 0.5743, 0.4265, 0.5728, 0.4287, 0.5677, 0.4256, 0.5747, 0.3947, 0.5711, 0.4001, 0.5693, 0.3989, 0.5743, 0.3914, 0.5722, 0.4093, 0.5682, 0.4153, 0.5663, 0.4142, 0.5704, 0.4081, 0.5711, 0.4001, 0.5722, 0.4093, 0.5704, 0.4081, 0.5693, 0.3989, 0.5925, 0.4301, 0.5914, 0.4209, 0.5933, 0.4221, 0.5944, 0.4313, 0.5799, 0.4384, 0.5839, 0.4323, 0.5843, 0.4357, 0.5802, 0.4417, 0.5754, 0.4357, 0.5799, 0.4384, 0.5802, 0.4417, 0.5739, 0.4379, 0.5743, 0.4265, 0.5754, 0.4357, 0.5739, 0.4379, 0.5728, 0.4287, 0.5691, 0.4234, 0.5818, 0.4151, 0.5743, 0.4265, 0.5747, 0.3947, 0.5818, 0.4151, 0.5711, 0.4001, 0.5798, 0.3979, 0.5818, 0.4151, 0.5747, 0.3947, 0.589, 0.4355, 0.5818, 0.4151, 0.5925, 0.4301, 0.5894, 0.4038, 0.5818, 0.4151, 0.5883, 0.3946, 0.5754, 0.4357, 0.5818, 0.4151, 0.5799, 0.4384, 0.5925, 0.4301, 0.5818, 0.4151, 0.5914, 0.4209, 0.5711, 0.4001, 0.5818, 0.4151, 0.5722, 0.4093, 0.5914, 0.4209, 0.5818, 0.4151, 0.5955, 0.4149, 0.5883, 0.3946, 0.5818, 0.4151, 0.5838, 0.3918, 0.5838, 0.3918, 0.5818, 0.4151, 0.5798, 0.3979, 0.5682, 0.4153, 0.5818, 0.4151, 0.5691, 0.4234, 0.5955, 0.4149, 0.5818, 0.4151, 0.5945, 0.4068, 0.5945, 0.4068, 0.5818, 0.4151, 0.5894, 0.4038, 0.5722, 0.4093, 0.5818, 0.4151, 0.5682, 0.4153, 0.5839, 0.4323, 0.5818, 0.4151, 0.589, 0.4355, 0.5799, 0.4384, 0.5818, 0.4151, 0.5839, 0.4323, 0.5743, 0.4265, 0.5818, 0.4151, 0.5754, 0.4357, 0.5557, 0.374, 0.5557, 0.3744, 0.5554, 0.3745, 0.5553, 0.3744, 0.5557, 0.3746, 0.5554, 0.3746, 0.5554, 0.3745, 0.5557, 0.3744, 0.2172, 0.4138, 0.2199, 0.414, 0.2198, 0.4155, 0.2191, 0.4166, 0.5544, 0.3732, 0.5541, 0.3732, 0.5541, 0.3731, 0.5544, 0.373, 0.2954, 0.147, 0.298, 0.1472, 0.2979, 0.1488, 0.2972, 0.1498, 0.5544, 0.3726, 0.5544, 0.373, 0.5541, 0.3731, 0.5541, 0.373, 0.5525, 0.3551, 0.5525, 0.3555, 0.5594, 0.3517, 0.5594, 0.3514, 0.5525, 0.3558, 0.5593, 0.3519, 0.5594, 0.3517, 0.5525, 0.3555, 0.4739, 0.1268, 0.4753, 0.1286, 0.4739, 0.1299, 0.4726, 0.1293, 0.559, 0.3699, 0.5593, 0.37, 0.5593, 0.3703, 0.559, 0.3703, 0.662, 0.6861, 0.6602, 0.6874, 0.6604, 0.685, 0.6615, 0.6832, 0.559, 0.3709, 0.559, 0.3706, 0.5593, 0.3706, 0.5593, 0.3709, 0.5597, 0.3913, 0.5597, 0.391, 0.56, 0.3911, 0.56, 0.3912, 0.5597, 0.3906, 0.56, 0.391, 0.56, 0.3911, 0.5597, 0.391, 0.5718, 0.9465, 0.571, 0.9425, 0.5718, 0.9417, 0.5726, 0.942, 0.5537, 0.3341, 0.5537, 0.3344, 0.5534, 0.3343, 0.5626, 0.3347, 0.5537, 0.3348, 0.5533, 0.3344, 0.5534, 0.3343, 0.5537, 0.3344, 0.395, 0.9455, 0.3942, 0.9419, 0.3949, 0.9411, 0.3956, 0.9415, 0.5609, 0.3467, 0.5613, 0.347, 0.5612, 0.3471, 0.561, 0.3471, 0.3065, 0.8622, 0.3088, 0.8595, 0.3094, 0.8605, 0.3092, 0.862, 0.5609, 0.3475, 0.561, 0.3471, 0.5612, 0.3471, 0.5613, 0.3473, 0.5609, 0.3766, 0.5613, 0.3769, 0.5612, 0.377, 0.561, 0.377, 0.2205, 0.5926, 0.2222, 0.5888, 0.223, 0.5896, 0.2231, 0.591, 0.5609, 0.3773, 0.561, 0.377, 0.5612, 0.377, 0.5613, 0.3772, 0.5644, 0.3395, 0.5644, 0.3393, 0.5647, 0.3393, 0.5647, 0.3395, 0.5557, 0.3575, 0.5553, 0.3575, 0.5554, 0.3572, 0.5557, 0.3572, 0.2994, 0.3204, 0.3011, 0.3191, 0.301, 0.3215, 0.2999, 0.3233, 0.5544, 0.3575, 0.5544, 0.3579, 0.5541, 0.3578, 0.5541, 0.3577, 0.5544, 0.3583, 0.5541, 0.358, 0.5541, 0.3578, 0.5544, 0.3579, 0.3862, 0.05102, 0.387, 0.05503, 0.3862, 0.05584, 0.3854, 0.05547, 0.5525, 0.3379, 0.5525, 0.3382, 0.5594, 0.3344, 0.5594, 0.3343, 0.5525, 0.3386, 0.5593, 0.3345, 0.5594, 0.3344, 0.5525, 0.3382, 0.5614, 0.02624, 0.5623, 0.03025, 0.5615, 0.03106, 0.5607, 0.03069, 0.554, 0.3797, 0.5536, 0.3796, 0.5537, 0.3794, 0.554, 0.3794, 0.6521, 0.1225, 0.6504, 0.1263, 0.6497, 0.1256, 0.6495, 0.1242, 0.554, 0.379, 0.554, 0.3794, 0.5537, 0.3794, 0.5536, 0.3793, 0.5547, 0.3629, 0.5544, 0.3627, 0.5545, 0.3625, 0.5547, 0.3625, 0.656, 0.3007, 0.6556, 0.3038, 0.6545, 0.3026, 0.6542, 0.3003, 0.5547, 0.3621, 0.5547, 0.3625, 0.5545, 0.3625, 0.5544, 0.3623, 0.554, 0.3498, 0.5536, 0.3496, 0.5537, 0.3494, 0.554, 0.3494, 0.745, 0.3929, 0.7433, 0.3967, 0.7426, 0.396, 0.7425, 0.3946, 0.554, 0.349, 0.554, 0.3494, 0.5537, 0.3494, 0.5536, 0.3493, 0.559, 0.3524, 0.5593, 0.3524, 0.5593, 0.3526, 0.559, 0.3526, 0.7441, 0.5957, 0.7415, 0.5955, 0.7416, 0.594, 0.7423, 0.5929, 0.559, 0.353, 0.559, 0.3526, 0.5593, 0.3526, 0.5593, 0.3527, 0.5597, 0.3759, 0.5597, 0.3755, 0.56, 0.3755, 0.56, 0.3756, 0.5597, 0.3752, 0.56, 0.3753, 0.56, 0.3755, 0.5597, 0.3755, 0.6584, 0.864, 0.6558, 0.8637, 0.6559, 0.8622, 0.6566, 0.8611, 0.5531, 0.3396, 0.5528, 0.3396, 0.5528, 0.3393, 0.5531, 0.3393, 0.4791, 0.8692, 0.4777, 0.8674, 0.479, 0.8661, 0.4804, 0.8667, 0.5537, 0.3517, 0.5537, 0.3521, 0.5534, 0.352, 0.5534, 0.3518, 0.5602, 0.3604, 0.5602, 0.36, 0.5605, 0.36, 0.5606, 0.3603, 0.5602, 0.3597, 0.5606, 0.3598, 0.5605, 0.36, 0.5602, 0.36, 0.3037, 0.6789, 0.304, 0.6758, 0.3052, 0.6769, 0.3054, 0.6793, 0.5541, 0.3713, 0.5538, 0.3711, 0.5539, 0.3709, 0.5541, 0.3709, 0.1925, 0.6276, 0.1921, 0.6308, 0.191, 0.6296, 0.1907, 0.6272, 0.5541, 0.3705, 0.5541, 0.3709, 0.5539, 0.3709, 0.5538, 0.3707, 0.5532, 0.3919, 0.5532, 0.3923, 0.5529, 0.3922, 0.5529, 0.392, 0.554, 0.3364, 0.5582, 0.3382, 0.5583, 0.3379, 0.554, 0.336, 0.1883, 0.394, 0.1866, 0.3953, 0.1868, 0.3929, 0.1879, 0.3911, 0.5623, 0.3566, 0.5626, 0.3567, 0.5626, 0.3569, 0.5623, 0.357, 0.2666, 0.127, 0.2648, 0.1283, 0.265, 0.1259, 0.2661, 0.1241, 0.5591, 0.3744, 0.5591, 0.374, 0.5594, 0.3741, 0.5595, 0.3743, 0.5623, 0.335, 0.5623, 0.3346, 0.5626, 0.3346, 0.5626, 0.3349, 0.5553, 0.3723, 0.5595, 0.3741, 0.5595, 0.3739, 0.5553, 0.3719, 0.3852, -0.003981, 0.3838, -0.005747, 0.3851, -0.007017, 0.3865, -0.006463, 0.5613, 0.3918, 0.5616, 0.3918, 0.5615, 0.392, 0.5613, 0.3921, 0.5606, 0.001092, 0.5592, -0.0006753, 0.5606, -0.001947, 0.5619, -0.001393, 0.5591, 0.3565, 0.5592, 0.3561, 0.5594, 0.3562, 0.5595, 0.3564, 0.5604, 0.371, 0.5603, 0.3706, 0.5606, 0.3707, 0.5607, 0.3709, 0.5604, 0.3703, 0.5607, 0.3704, 0.5606, 0.3707, 0.5603, 0.3706, 0.6801, 0.08736, 0.6804, 0.08423, 0.6816, 0.08542, 0.6818, 0.08777, 0.5611, 0.3581, 0.5611, 0.3577, 0.5613, 0.3577, 0.5614, 0.3579, 0.5611, 0.3573, 0.5614, 0.3576, 0.5613, 0.3577, 0.5611, 0.3577, 0.6845, 0.265, 0.6862, 0.2612, 0.6869, 0.262, 0.687, 0.2634, 0.5604, 0.3411, 0.5603, 0.3407, 0.5606, 0.3408, 0.5607, 0.341, 0.5604, 0.3404, 0.5607, 0.3405, 0.5606, 0.3408, 0.5603, 0.3407, 0.7731, 0.3579, 0.7734, 0.3548, 0.7746, 0.356, 0.7748, 0.3583, 0.5553, 0.3542, 0.5553, 0.3545, 0.5595, 0.3564, 0.5595, 0.3563, 0.5553, 0.3548, 0.5595, 0.3566, 0.5595, 0.3564, 0.5553, 0.3545, 0.773, 0.6155, 0.7748, 0.6141, 0.7746, 0.6166, 0.7735, 0.6184, 0.5537, 0.3333, 0.5534, 0.3332, 0.5534, 0.333, 0.5537, 0.3329, 0.6872, 0.884, 0.689, 0.8826, 0.6888, 0.8851, 0.6877, 0.8869, 0.5537, 0.3327, 0.5537, 0.3329, 0.5534, 0.333, 0.5533, 0.3329, 0.5537, 0.3544, 0.5537, 0.3548, 0.5534, 0.3548, 0.5534, 0.3545, 0.5537, 0.3551, 0.5533, 0.355, 0.5534, 0.3548, 0.5537, 0.3548, 0.5728, 1.001, 0.5742, 1.003, 0.5729, 1.005, 0.5715, 1.004, 0.5537, 0.3552, 0.5537, 0.3556, 0.5534, 0.3555, 0.5534, 0.3554, 0.5537, 0.356, 0.5533, 0.3556, 0.5534, 0.3555, 0.5537, 0.3556, 0.48, 0.9251, 0.4809, 0.9291, 0.4801, 0.9299, 0.4792, 0.9295, 0.5537, 0.3724, 0.5537, 0.3728, 0.5534, 0.3728, 0.5534, 0.3725, 0.5537, 0.3732, 0.5533, 0.373, 0.5534, 0.3728, 0.5537, 0.3728, 0.3957, 0.9951, 0.3969, 0.9967, 0.3957, 0.9979, 0.3945, 0.9974, 0.5541, 0.3405, 0.5541, 0.3409, 0.5539, 0.3409, 0.5538, 0.3407, 0.5541, 0.3413, 0.5538, 0.3412, 0.5539, 0.3409, 0.5541, 0.3409, 0.2739, 0.8807, 0.273, 0.8834, 0.2721, 0.8817, 0.2723, 0.8793, 0.5534, 0.3574, 0.5534, 0.3578, 0.5531, 0.3578, 0.5531, 0.3577, 0.5534, 0.3582, 0.5531, 0.358, 0.5531, 0.3578, 0.5534, 0.3578, 0.2752, 0.7146, 0.2735, 0.7183, 0.2728, 0.7176, 0.2727, 0.7162, 0.5586, 0.3558, 0.5582, 0.3557, 0.5583, 0.3556, 0.554, 0.3536, 0.2701, 0.3002, 0.2675, 0.2999, 0.2675, 0.2984, 0.2682, 0.2973, 0.554, 0.3532, 0.554, 0.3536, 0.5583, 0.3556, 0.5582, 0.3555, 0.5591, 0.3734, 0.5595, 0.3737, 0.5594, 0.3738, 0.5591, 0.3737, 0.473, 0.07091, 0.4721, 0.06691, 0.4729, 0.06611, 0.4737, 0.06647, 0.5591, 0.374, 0.5591, 0.3737, 0.5594, 0.3738, 0.5595, 0.374, 0.5553, 0.3713, 0.5553, 0.3716, 0.5596, 0.3736, 0.5595, 0.3735, 0.5553, 0.3718, 0.5595, 0.3737, 0.5596, 0.3736, 0.5553, 0.3716, 0.6913, 0.7063, 0.6939, 0.7065, 0.6938, 0.7081, 0.6931, 0.7091, 0.5597, 0.3583, 0.5597, 0.358, 0.56, 0.3579, 0.5601, 0.3582, 0.5598, 0.3576, 0.5601, 0.3577, 0.56, 0.3579, 0.5597, 0.358, 0.4497, 0.3597, 0.4491, 0.3588, 0.4495, 0.3586, 0.45, 0.359, 0.5537, 0.3872, 0.5537, 0.3876, 0.5534, 0.3875, 0.5533, 0.3872, 0.5544, 0.3759, 0.554, 0.3758, 0.5541, 0.3755, 0.5544, 0.3755, 0.5504, 0.5372, 0.5506, 0.5372, 0.5506, 0.5376, 0.5505, 0.5378, 0.561, 0.357, 0.5613, 0.3571, 0.5613, 0.3572, 0.561, 0.3573, 0.4229, 0.442, 0.4222, 0.4417, 0.4222, 0.4412, 0.4224, 0.441, 0.561, 0.3576, 0.561, 0.3573, 0.5613, 0.3572, 0.5613, 0.3572, 0.4241, 0.3835, 0.4237, 0.3834, 0.4238, 0.3824, 0.4241, 0.382, 0.5591, 0.3522, 0.5591, 0.3524, 0.5588, 0.3524, 0.5588, 0.3522, 0.5597, 0.3727, 0.5601, 0.3728, 0.56, 0.373, 0.5598, 0.3731, 0.5579, 0.3552, 0.5582, 0.3555, 0.5581, 0.3556, 0.5579, 0.3556, 0.4775, 0.3914, 0.4772, 0.3901, 0.4775, 0.3899, 0.4777, 0.3902, 0.5578, 0.3559, 0.5579, 0.3556, 0.5581, 0.3556, 0.5582, 0.3558, 0.5492, 0.5148, 0.5495, 0.5149, 0.5495, 0.5151, 0.5494, 0.5152, 0.5537, 0.3699, 0.5537, 0.3703, 0.5534, 0.3704, 0.5533, 0.3703, 0.5537, 0.3706, 0.5626, 0.371, 0.5534, 0.3704, 0.5537, 0.3703, 0.5544, 0.3906, 0.5544, 0.391, 0.5541, 0.391, 0.554, 0.3908, 0.5584, 0.356, 0.5588, 0.356, 0.5587, 0.3563, 0.5584, 0.3563, 0.4999, 0.6417, 0.5006, 0.6426, 0.5002, 0.6429, 0.4997, 0.6424, 0.4722, 0.61, 0.4724, 0.6113, 0.4722, 0.6115, 0.4719, 0.6113, 0.559, 0.3524, 0.559, 0.3521, 0.5593, 0.3521, 0.5593, 0.3523, 0.559, 0.3517, 0.5593, 0.352, 0.5593, 0.3521, 0.559, 0.3521, 0.5549, 0.3605, 0.5546, 0.3602, 0.5546, 0.3601, 0.5549, 0.3601, 0.4203, 0.5513, 0.4198, 0.5523, 0.4196, 0.552, 0.4195, 0.5515, 0.5549, 0.3598, 0.5549, 0.3601, 0.5546, 0.3601, 0.5546, 0.36, 0.5556, 0.3767, 0.5556, 0.3771, 0.5554, 0.377, 0.5553, 0.3767, 0.5556, 0.3774, 0.5553, 0.3772, 0.5554, 0.377, 0.5556, 0.3771, 0.3924, 0.5201, 0.3921, 0.5209, 0.3917, 0.5202, 0.3916, 0.5194, 0.5561, 0.5326, 0.5568, 0.532, 0.5567, 0.5328, 0.5563, 0.5334, 0.5599, 0.3351, 0.56, 0.3347, 0.5602, 0.3348, 0.5603, 0.335, 0.5537, 0.353, 0.5534, 0.353, 0.5534, 0.3527, 0.5537, 0.3526, 0.5593, 0.3499, 0.5593, 0.3495, 0.5596, 0.3495, 0.5596, 0.3498, 0.5593, 0.3491, 0.5596, 0.3493, 0.5596, 0.3495, 0.5593, 0.3495, 0.5573, 0.4813, 0.5575, 0.4806, 0.558, 0.4812, 0.558, 0.482, 0.56, 0.363, 0.5601, 0.3626, 0.5603, 0.3625, 0.5604, 0.3627, 0.56, 0.3622, 0.5604, 0.3624, 0.5603, 0.3625, 0.5601, 0.3626, 0.5294, 0.4501, 0.5299, 0.4491, 0.5301, 0.4494, 0.5301, 0.4499, 0.5579, 0.338, 0.5582, 0.3382, 0.5581, 0.3384, 0.5579, 0.3383, 0.5066, 0.364, 0.5064, 0.3633, 0.5069, 0.3629, 0.5073, 0.3633, 0.5579, 0.3387, 0.5579, 0.3383, 0.5581, 0.3384, 0.5582, 0.3387, 0.5593, 0.3798, 0.5593, 0.3795, 0.5596, 0.3794, 0.5596, 0.3796, 0.5593, 0.3791, 0.5596, 0.3791, 0.5596, 0.3794, 0.5593, 0.3795, 0.531, 0.3916, 0.5311, 0.3901, 0.5314, 0.3906, 0.5315, 0.3917, 0.559, 0.3348, 0.559, 0.3344, 0.5593, 0.3345, 0.5593, 0.3348, 0.555, 0.3327, 0.5547, 0.3326, 0.5547, 0.3324, 0.555, 0.3324, 0.4431, 0.6374, 0.4433, 0.6381, 0.4428, 0.6385, 0.4424, 0.6382, 0.4187, 0.6098, 0.4186, 0.6113, 0.4183, 0.6108, 0.4182, 0.6098, 0.5556, 0.3468, 0.5556, 0.3472, 0.5554, 0.3472, 0.5553, 0.347, 0.5556, 0.3476, 0.5553, 0.3475, 0.5554, 0.3472, 0.5556, 0.3472, 0.561, 0.3747, 0.561, 0.3745, 0.5613, 0.3744, 0.5613, 0.3745, 0.561, 0.3741, 0.5613, 0.3741, 0.5613, 0.3744, 0.561, 0.3745, 0.3936, 0.4688, 0.3929, 0.4694, 0.3929, 0.4686, 0.3934, 0.4681, 0.5677, 0.4256, 0.5677, 0.4257, 0.5676, 0.4257, 0.5676, 0.4255, 0.5607, 0.3364, 0.5607, 0.336, 0.5609, 0.336, 0.561, 0.3363, 0.5599, 0.3921, 0.5602, 0.3921, 0.5601, 0.3923, 0.5598, 0.3924, 0.5608, 0.3707, 0.5611, 0.3708, 0.561, 0.371, 0.5608, 0.371, 0.5663, 0.4142, 0.5662, 0.4143, 0.5662, 0.4141, 0.5663, 0.414, 0.5608, 0.3714, 0.5608, 0.371, 0.561, 0.371, 0.5611, 0.3713, 0.5619, 0.3724, 0.5619, 0.3721, 0.5622, 0.3722, 0.5622, 0.3724, 0.5556, 0.335, 0.5553, 0.3349, 0.5554, 0.3346, 0.5557, 0.3346, 0.5802, 0.4417, 0.5803, 0.4418, 0.5803, 0.4419, 0.5802, 0.4419, 0.5556, 0.3566, 0.5557, 0.357, 0.5554, 0.3569, 0.5553, 0.3567, 0.5596, 0.3708, 0.5593, 0.3707, 0.5594, 0.3705, 0.5597, 0.3704, 0.5739, 0.4379, 0.5739, 0.438, 0.5738, 0.438, 0.5738, 0.4378, 0.5537, 0.3712, 0.5611, 0.3711, 0.5611, 0.3708, 0.5537, 0.3708, 0.5944, 0.4313, 0.5945, 0.4312, 0.5945, 0.4313, 0.5944, 0.4314, 0.5537, 0.3704, 0.5537, 0.3708, 0.5611, 0.3708, 0.5611, 0.3706, 0.5597, 0.3527, 0.5594, 0.3526, 0.5594, 0.3524, 0.5597, 0.3524, 0.5894, 0.4388, 0.5895, 0.4389, 0.5894, 0.439, 0.5893, 0.4389, 0.5546, 0.3919, 0.5546, 0.3922, 0.5621, 0.3922, 0.562, 0.3919, 0.5544, 0.3582, 0.5618, 0.358, 0.5619, 0.3579, 0.5544, 0.3578, 0.5933, 0.4221, 0.5934, 0.4221, 0.5934, 0.4222, 0.5934, 0.4222, 0.5544, 0.3574, 0.5544, 0.3578, 0.5619, 0.3579, 0.5618, 0.3577, 0.5537, 0.3405, 0.5537, 0.3409, 0.5611, 0.3409, 0.5611, 0.3407, 0.5537, 0.3413, 0.5611, 0.3411, 0.5611, 0.3409, 0.5537, 0.3409, 0.5973, 0.416, 0.5974, 0.416, 0.5974, 0.4161, 0.5974, 0.4162, 0.596, 0.4047, 0.596, 0.4045, 0.596, 0.4045, 0.5961, 0.4047, 0.562, 0.3549, 0.562, 0.3546, 0.5622, 0.3546, 0.5623, 0.3549, 0.5619, 0.3543, 0.5622, 0.3545, 0.5622, 0.3546, 0.562, 0.3546, 0.5603, 0.3552, 0.5603, 0.3549, 0.5606, 0.3549, 0.5606, 0.3551, 0.5603, 0.3545, 0.5606, 0.3546, 0.5606, 0.3549, 0.5603, 0.3549, 0.5834, 0.3885, 0.5833, 0.3884, 0.5834, 0.3883, 0.5835, 0.3884, 0.5603, 0.3334, 0.5603, 0.333, 0.5606, 0.3331, 0.5606, 0.3333, 0.5603, 0.3328, 0.5606, 0.333, 0.5606, 0.3331, 0.5603, 0.333, 0.5898, 0.3924, 0.5898, 0.3922, 0.5898, 0.3922, 0.5899, 0.3924, 0.5603, 0.3561, 0.5603, 0.3557, 0.5606, 0.3556, 0.5606, 0.3558, 0.5603, 0.3553, 0.5606, 0.3555, 0.5606, 0.3556, 0.5603, 0.3557, 0.5794, 0.3946, 0.5793, 0.3943, 0.5794, 0.3943, 0.5794, 0.3943, 0.5603, 0.3725, 0.5606, 0.3726, 0.5606, 0.3729, 0.5603, 0.3729, 0.5743, 0.3914, 0.5742, 0.3913, 0.5742, 0.3913, 0.5743, 0.3913, 0.5603, 0.3733, 0.5603, 0.3729, 0.5606, 0.3729, 0.5606, 0.3731, 0.5608, 0.3407, 0.5611, 0.3408, 0.561, 0.341, 0.5608, 0.341, 0.5693, 0.3989, 0.5692, 0.399, 0.5692, 0.3989, 0.5692, 0.3988, 0.5608, 0.3414, 0.5608, 0.341, 0.561, 0.341, 0.5611, 0.3413, 0.5601, 0.3583, 0.56, 0.3579, 0.5603, 0.358, 0.5603, 0.3581, 0.5601, 0.3575, 0.5603, 0.3578, 0.5603, 0.358, 0.56, 0.3579, 0.5704, 0.4081, 0.5702, 0.4081, 0.5702, 0.408, 0.5702, 0.408, 0.5909, 0.4011, 0.591, 0.4013, 0.591, 0.4014, 0.5909, 0.4013, 0.562, 0.3714, 0.5623, 0.3717, 0.5622, 0.3718, 0.562, 0.3717, 0.5909, 0.4015, 0.5909, 0.4013, 0.591, 0.4014, 0.591, 0.4014, 0.5596, 0.3703, 0.5593, 0.3702, 0.5594, 0.37, 0.5597, 0.37, 0.5843, 0.4357, 0.5843, 0.4359, 0.5843, 0.4359, 0.5843, 0.4359, 0.5597, 0.3696, 0.5597, 0.37, 0.5594, 0.37, 0.5594, 0.3699, 0.5607, 0.3532, 0.561, 0.3536, 0.5609, 0.3537, 0.5607, 0.3536, 0.5728, 0.4287, 0.5727, 0.4289, 0.5727, 0.4289, 0.5727, 0.4288, 0.5607, 0.3539, 0.5607, 0.3536, 0.5609, 0.3537, 0.561, 0.3539, 0.5609, 0.3467, 0.5603, 0.3326, 0.5606, 0.3322, 0.5613, 0.347, 0.3092, 0.862, 0.3942, 0.9419, 0.395, 0.9455, 0.3065, 0.8622, 0.554, 0.3797, 0.5546, 0.3905, 0.5543, 0.3908, 0.5536, 0.3796, 0.6495, 0.1242, 0.5623, 0.03025, 0.5614, 0.02624, 0.6521, 0.1225, 0.5547, 0.3629, 0.554, 0.379, 0.5536, 0.3793, 0.5544, 0.3627, 0.6542, 0.3003, 0.6504, 0.1263, 0.6521, 0.1225, 0.656, 0.3007, 0.554, 0.3498, 0.5547, 0.3621, 0.5544, 0.3623, 0.5536, 0.3496, 0.7425, 0.3946, 0.6556, 0.3038, 0.656, 0.3007, 0.745, 0.3929, 0.5546, 0.335, 0.554, 0.349, 0.5536, 0.3493, 0.5543, 0.3346, 0.7423, 0.5929, 0.7433, 0.3967, 0.745, 0.3929, 0.7441, 0.5957, 0.5609, 0.3766, 0.5602, 0.3604, 0.5606, 0.3603, 0.5613, 0.3769, 0.2231, 0.591, 0.304, 0.6758, 0.3037, 0.6789, 0.2205, 0.5926, 0.1883, 0.394, 0.1925, 0.6276, 0.1907, 0.6272, 0.1866, 0.3953, 0.5529, 0.392, 0.5538, 0.3711, 0.5541, 0.3713, 0.5532, 0.3919, 0.3852, -0.003981, 0.2666, 0.127, 0.2661, 0.1241, 0.3838, -0.005747, 0.5626, 0.3349, 0.5626, 0.3567, 0.5623, 0.3566, 0.5623, 0.335, 0.6801, 0.08736, 0.5606, 0.001092, 0.5619, -0.001393, 0.6804, 0.08423, 0.5607, 0.3709, 0.5616, 0.3918, 0.5613, 0.3918, 0.5604, 0.371, 0.6845, 0.265, 0.6801, 0.08736, 0.6818, 0.08777, 0.6862, 0.2612, 0.5614, 0.3579, 0.5607, 0.3704, 0.5604, 0.3703, 0.5611, 0.3581, 0.7731, 0.3579, 0.6845, 0.265, 0.687, 0.2634, 0.7734, 0.3548, 0.5607, 0.341, 0.5614, 0.3576, 0.5611, 0.3573, 0.5604, 0.3411, 0.773, 0.6155, 0.7731, 0.3579, 0.7748, 0.3583, 0.7748, 0.6141, 0.5616, 0.3247, 0.5607, 0.3405, 0.5604, 0.3404, 0.5613, 0.3247, 0.5728, 1.001, 0.6872, 0.884, 0.6877, 0.8869, 0.5742, 1.003, 0.5534, 0.3545, 0.5534, 0.3332, 0.5537, 0.3333, 0.5537, 0.3544, 0.48, 0.9251, 0.5728, 1.001, 0.5715, 1.004, 0.4809, 0.9291, 0.5553, 0.3874, 0.5553, 0.3747, 0.5557, 0.3747, 0.5557, 0.3871, 0.3957, 0.9951, 0.48, 0.9251, 0.4792, 0.9295, 0.3969, 0.9967, 0.5534, 0.3725, 0.5533, 0.3556, 0.5537, 0.356, 0.5537, 0.3724, 0.2739, 0.8807, 0.3957, 0.9951, 0.3945, 0.9974, 0.273, 0.8834, 0.5538, 0.3407, 0.5529, 0.3247, 0.5532, 0.3247, 0.5541, 0.3405, 0.2752, 0.7146, 0.2739, 0.8807, 0.2723, 0.8793, 0.2735, 0.7183, 0.5531, 0.3577, 0.5538, 0.3412, 0.5541, 0.3413, 0.5534, 0.3574, 0.1925, 0.6276, 0.2752, 0.7146, 0.2727, 0.7162, 0.1921, 0.6308, 0.5538, 0.3707, 0.5531, 0.358, 0.5534, 0.3582, 0.5541, 0.3705, 0.6913, 0.7063, 0.773, 0.6155, 0.7735, 0.6184, 0.6939, 0.7065, 0.5595, 0.3735, 0.5595, 0.3566, 0.5553, 0.3548, 0.5553, 0.3713, 0.2666, 0.127, 0.2701, 0.3002, 0.2682, 0.2973, 0.2648, 0.1283, 0.5595, 0.3743, 0.5595, 0.3909, 0.5591, 0.3905, 0.5591, 0.3744, 0.2701, 0.3002, 0.1883, 0.394, 0.1879, 0.3911, 0.2675, 0.2999, 0.5582, 0.3555, 0.5582, 0.3382, 0.554, 0.3364, 0.554, 0.3532, 0.5531, 0.3396, 0.5531, 0.3559, 0.5528, 0.3562, 0.5528, 0.3396, 0.4804, 0.8667, 0.571, 0.9425, 0.5718, 0.9465, 0.4791, 0.8692, 0.559, 0.3699, 0.559, 0.353, 0.5593, 0.3527, 0.5593, 0.37, 0.6615, 0.6832, 0.7415, 0.5955, 0.7441, 0.5957, 0.662, 0.6861, 0.5525, 0.3386, 0.5525, 0.3551, 0.5594, 0.3514, 0.5593, 0.3345, 0.5607, 0.03069, 0.4753, 0.1286, 0.4739, 0.1268, 0.5614, 0.02624, 0.5644, 0.3518, 0.5644, 0.3395, 0.5647, 0.3395, 0.5647, 0.3522, 0.2972, 0.1498, 0.3011, 0.3191, 0.2994, 0.3204, 0.2954, 0.147, 0.5606, 0.001092, 0.473, 0.07091, 0.4737, 0.06647, 0.5592, -0.0006753, 0.5595, 0.3564, 0.5595, 0.3737, 0.5591, 0.3734, 0.5591, 0.3565, 0.5602, 0.3597, 0.5609, 0.3475, 0.5613, 0.3473, 0.5606, 0.3598, 0.3054, 0.6793, 0.3088, 0.8595, 0.3065, 0.8622, 0.3037, 0.6789, 0.5597, 0.3906, 0.5597, 0.3759, 0.56, 0.3756, 0.56, 0.391, 0.5726, 0.942, 0.6558, 0.8637, 0.6584, 0.864, 0.5718, 0.9465, 0.5604, 0.3752, 0.5604, 0.3877, 0.56, 0.388, 0.56, 0.3752, 0.4726, 0.1293, 0.387, 0.05503, 0.3862, 0.05102, 0.4739, 0.1268, 0.5557, 0.3575, 0.5557, 0.374, 0.5553, 0.3744, 0.5553, 0.3575, 0.2999, 0.3233, 0.2199, 0.414, 0.2172, 0.4138, 0.2994, 0.3204, 0.5544, 0.3583, 0.5544, 0.3726, 0.5541, 0.373, 0.5541, 0.358, 0.3854, 0.05547, 0.298, 0.1472, 0.2954, 0.147, 0.3862, 0.05102, 0.5603, 0.388, 0.5609, 0.3773, 0.5613, 0.3772, 0.5606, 0.3883, 0.2191, 0.4166, 0.2222, 0.5888, 0.2205, 0.5926, 0.2172, 0.4138, 0.6872, 0.884, 0.6913, 0.7063, 0.6931, 0.7091, 0.689, 0.8826, 0.5606, 0.3733, 0.5606, 0.3858, 0.5603, 0.3855, 0.5603, 0.3733, 0.473, 0.07091, 0.3852, -0.003981, 0.3865, -0.006463, 0.4721, 0.06691, 0.5595, 0.3907, 0.5595, 0.3741, 0.5553, 0.3723, 0.5553, 0.3884, 0.5537, 0.3348, 0.5537, 0.3517, 0.5534, 0.3518, 0.5533, 0.3344, 0.3956, 0.9415, 0.4777, 0.8674, 0.4791, 0.8692, 0.395, 0.9455, 0.559, 0.3871, 0.559, 0.3709, 0.5593, 0.3709, 0.5593, 0.3875, 0.6566, 0.8611, 0.6602, 0.6874, 0.662, 0.6861, 0.6584, 0.864, 0.5604, 0.3411, 0.5572, 0.3412, 0.5572, 0.3408, 0.5603, 0.3407, 0.5603, 0.3407, 0.5572, 0.3408, 0.5572, 0.3404, 0.5604, 0.3404, 0.5584, 0.3549, 0.5553, 0.3548, 0.5553, 0.3545, 0.5584, 0.3545, 0.5584, 0.3545, 0.5553, 0.3545, 0.5553, 0.3542, 0.5584, 0.3543, 0.5532, 0.3919, 0.5563, 0.392, 0.5563, 0.3923, 0.5532, 0.3923, 0.554, 0.336, 0.5571, 0.336, 0.5572, 0.3364, 0.554, 0.3364, 0.556, 0.3906, 0.5591, 0.3905, 0.5591, 0.3908, 0.556, 0.3909, 0.5572, 0.3536, 0.554, 0.3536, 0.554, 0.3532, 0.5572, 0.3532, 0.5544, 0.3574, 0.5579, 0.3574, 0.5579, 0.3578, 0.5544, 0.3578, 0.5544, 0.3578, 0.5579, 0.3578, 0.5579, 0.3581, 0.5544, 0.3582, 0.5537, 0.3704, 0.5572, 0.3703, 0.5572, 0.3707, 0.5537, 0.3708, 0.5537, 0.3708, 0.5572, 0.3707, 0.5572, 0.3711, 0.5537, 0.3712, 0.5537, 0.3327, 0.5568, 0.3328, 0.5568, 0.333, 0.5537, 0.3329, 0.5537, 0.3329, 0.5568, 0.333, 0.5568, 0.3333, 0.5537, 0.3333, 0.5568, 0.3552, 0.5537, 0.3551, 0.5537, 0.3548, 0.5568, 0.3548, 0.5568, 0.3548, 0.5537, 0.3548, 0.5537, 0.3544, 0.5568, 0.3544, 0.5619, 0.3724, 0.5584, 0.3724, 0.5584, 0.372, 0.5619, 0.3721, 0.5557, 0.3346, 0.5592, 0.3346, 0.5592, 0.335, 0.5556, 0.335, 0.5584, 0.3713, 0.562, 0.3714, 0.562, 0.3717, 0.5585, 0.3717, 0.5585, 0.3717, 0.562, 0.3717, 0.562, 0.3719, 0.5585, 0.3719, 0.5549, 0.3598, 0.5602, 0.3597, 0.5602, 0.36, 0.5549, 0.3601, 0.5549, 0.3601, 0.5602, 0.36, 0.5602, 0.3604, 0.5549, 0.3605, 0.5608, 0.3714, 0.5573, 0.3713, 0.5573, 0.3709, 0.5608, 0.371, 0.5608, 0.371, 0.5573, 0.3709, 0.5573, 0.3706, 0.5608, 0.3707, 0.5546, 0.3919, 0.5581, 0.3918, 0.5582, 0.3922, 0.5546, 0.3922, 0.5597, 0.3524, 0.556, 0.3561, 0.556, 0.3565, 0.5597, 0.3527, 0.5568, 0.356, 0.5537, 0.356, 0.5537, 0.3556, 0.5568, 0.3556, 0.5568, 0.3556, 0.5537, 0.3556, 0.5537, 0.3552, 0.5568, 0.3553, 0.5584, 0.3885, 0.5619, 0.3886, 0.5619, 0.3889, 0.5584, 0.3889, 0.556, 0.3737, 0.5597, 0.37, 0.5597, 0.3696, 0.556, 0.3734, 0.554, 0.349, 0.5593, 0.3491, 0.5593, 0.3495, 0.554, 0.3494, 0.554, 0.3494, 0.5593, 0.3495, 0.5593, 0.3499, 0.554, 0.3498, 0.5568, 0.3732, 0.5537, 0.3732, 0.5537, 0.3728, 0.5568, 0.3729, 0.5568, 0.3729, 0.5537, 0.3728, 0.5537, 0.3724, 0.5568, 0.3725, 0.5601, 0.3583, 0.5565, 0.3582, 0.5565, 0.3579, 0.56, 0.3579, 0.56, 0.3579, 0.5565, 0.3579, 0.5565, 0.3575, 0.5601, 0.3575, 0.561, 0.3576, 0.5557, 0.3575, 0.5557, 0.3572, 0.561, 0.3573, 0.561, 0.3573, 0.5557, 0.3572, 0.5556, 0.357, 0.561, 0.357, 0.5608, 0.3414, 0.5573, 0.3414, 0.5573, 0.341, 0.5608, 0.341, 0.5608, 0.341, 0.5573, 0.341, 0.5573, 0.3406, 0.5608, 0.3407, 0.5547, 0.3621, 0.56, 0.3622, 0.5601, 0.3626, 0.5547, 0.3625, 0.5547, 0.3625, 0.5601, 0.3626, 0.56, 0.363, 0.5547, 0.3629, 0.5578, 0.3559, 0.5525, 0.3558, 0.5525, 0.3555, 0.5579, 0.3556, 0.5579, 0.3556, 0.5525, 0.3555, 0.5525, 0.3551, 0.5579, 0.3552, 0.5573, 0.3414, 0.5541, 0.3413, 0.5541, 0.3409, 0.5573, 0.341, 0.5573, 0.341, 0.5541, 0.3409, 0.5541, 0.3405, 0.5573, 0.3406, 0.5579, 0.3387, 0.5525, 0.3386, 0.5525, 0.3382, 0.5579, 0.3383, 0.5579, 0.3383, 0.5525, 0.3382, 0.5525, 0.3379, 0.5579, 0.338, 0.554, 0.379, 0.5593, 0.3791, 0.5593, 0.3795, 0.554, 0.3794, 0.554, 0.3794, 0.5593, 0.3795, 0.5593, 0.3798, 0.554, 0.3797, 0.5565, 0.3582, 0.5534, 0.3582, 0.5534, 0.3578, 0.5565, 0.3579, 0.5565, 0.3579, 0.5534, 0.3578, 0.5534, 0.3574, 0.5565, 0.3575, 0.5603, 0.3733, 0.5568, 0.3732, 0.5568, 0.3729, 0.5603, 0.3729, 0.5603, 0.3729, 0.5568, 0.3729, 0.5568, 0.3725, 0.5603, 0.3725, 0.5553, 0.3884, 0.5584, 0.3885, 0.5584, 0.3889, 0.5553, 0.3888, 0.5591, 0.3737, 0.556, 0.3737, 0.556, 0.3734, 0.5591, 0.3734, 0.5581, 0.3918, 0.5613, 0.3918, 0.5613, 0.3921, 0.5582, 0.3922, 0.556, 0.3561, 0.5592, 0.3561, 0.5591, 0.3565, 0.556, 0.3565, 0.5573, 0.3713, 0.5541, 0.3713, 0.5541, 0.3709, 0.5573, 0.3709, 0.5573, 0.3709, 0.5541, 0.3709, 0.5541, 0.3705, 0.5573, 0.3706, 0.5556, 0.3767, 0.5609, 0.3766, 0.561, 0.377, 0.5556, 0.3771, 0.5556, 0.3771, 0.561, 0.377, 0.5609, 0.3773, 0.5556, 0.3774, 0.5553, 0.3713, 0.5584, 0.3713, 0.5585, 0.3717, 0.5553, 0.3716, 0.5553, 0.3716, 0.5585, 0.3717, 0.5585, 0.3719, 0.5553, 0.3718, 0.5591, 0.3744, 0.556, 0.3744, 0.556, 0.3741, 0.5591, 0.374, 0.5623, 0.357, 0.5592, 0.357, 0.5592, 0.3566, 0.5623, 0.3566, 0.5584, 0.3724, 0.5553, 0.3723, 0.5553, 0.3719, 0.5584, 0.372, 0.5592, 0.3346, 0.5623, 0.3346, 0.5623, 0.335, 0.5592, 0.335, 0.5572, 0.3703, 0.5604, 0.3703, 0.5603, 0.3706, 0.5572, 0.3707, 0.5572, 0.3707, 0.5603, 0.3706, 0.5604, 0.371, 0.5572, 0.3711, 0.5579, 0.3574, 0.5611, 0.3573, 0.5611, 0.3577, 0.5579, 0.3578, 0.5579, 0.3578, 0.5611, 0.3577, 0.5611, 0.3581, 0.5579, 0.3581, 0.5601, 0.3575, 0.5608, 0.3414, 0.5611, 0.3413, 0.5603, 0.3578, 0.5702, 0.408, 0.5692, 0.399, 0.5693, 0.3989, 0.5704, 0.4081, 0.5608, 0.3407, 0.5599, 0.3248, 0.5602, 0.3249, 0.5611, 0.3408, 0.5692, 0.3988, 0.5742, 0.3913, 0.5743, 0.3914, 0.5693, 0.3989, 0.5603, 0.3725, 0.5603, 0.3561, 0.5606, 0.3558, 0.5606, 0.3726, 0.5743, 0.3913, 0.5793, 0.3943, 0.5794, 0.3946, 0.5743, 0.3914, 0.5623, 0.3876, 0.5623, 0.3752, 0.5626, 0.3753, 0.5626, 0.388, 0.5794, 0.3943, 0.5833, 0.3884, 0.5834, 0.3885, 0.5794, 0.3946, 0.5603, 0.3545, 0.5603, 0.3334, 0.5606, 0.3333, 0.5606, 0.3546, 0.5835, 0.3884, 0.5898, 0.3922, 0.5898, 0.3924, 0.5834, 0.3885, 0.5546, 0.3248, 0.5537, 0.3405, 0.5611, 0.3407, 0.562, 0.3249, 0.5961, 0.4047, 0.5974, 0.416, 0.5973, 0.416, 0.596, 0.4047, 0.5537, 0.3413, 0.5544, 0.3574, 0.5618, 0.3577, 0.5611, 0.3411, 0.5974, 0.4162, 0.5934, 0.4221, 0.5933, 0.4221, 0.5973, 0.416, 0.5544, 0.3582, 0.5537, 0.3704, 0.5611, 0.3706, 0.5618, 0.358, 0.5934, 0.4222, 0.5945, 0.4312, 0.5944, 0.4313, 0.5933, 0.4221, 0.5537, 0.3712, 0.5546, 0.3919, 0.562, 0.3919, 0.5611, 0.3711, 0.5944, 0.4314, 0.5895, 0.4389, 0.5894, 0.4388, 0.5944, 0.4313, 0.5556, 0.335, 0.5556, 0.3566, 0.5553, 0.3567, 0.5553, 0.3349, 0.5802, 0.4419, 0.5739, 0.438, 0.5739, 0.4379, 0.5802, 0.4417, 0.5599, 0.3921, 0.5608, 0.3714, 0.5611, 0.3713, 0.5602, 0.3921, 0.5676, 0.4255, 0.5662, 0.4143, 0.5663, 0.4142, 0.5677, 0.4256, 0.5504, 0.5372, 0.5492, 0.5148, 0.5494, 0.5152, 0.5506, 0.5372, 0.5533, 0.3872, 0.5533, 0.3707, 0.5537, 0.3711, 0.5537, 0.3872, 0.4431, 0.6374, 0.4722, 0.61, 0.4719, 0.6113, 0.4433, 0.6381, 0.5593, 0.3348, 0.5593, 0.352, 0.559, 0.3517, 0.559, 0.3348, 0.3936, 0.4688, 0.3924, 0.5201, 0.3916, 0.5194, 0.3929, 0.4694, 0.5547, 0.3881, 0.5553, 0.3772, 0.5556, 0.3774, 0.555, 0.3881, 0.4497, 0.3597, 0.4241, 0.3835, 0.4241, 0.382, 0.4491, 0.3588, 0.5601, 0.3582, 0.5601, 0.3728, 0.5597, 0.3727, 0.5597, 0.3583, 0.5557, 0.374, 0.561, 0.3741, 0.561, 0.3745, 0.5557, 0.3744, 0.5557, 0.3744, 0.561, 0.3745, 0.561, 0.3747, 0.5557, 0.3746, 0.4229, 0.442, 0.3936, 0.4688, 0.3934, 0.4681, 0.4222, 0.4417, 0.5613, 0.3572, 0.5613, 0.3741, 0.561, 0.3741, 0.561, 0.3576, 0.4775, 0.3914, 0.4497, 0.3597, 0.45, 0.359, 0.4772, 0.3901, 0.566, 0.3753, 0.566, 0.3881, 0.5657, 0.3881, 0.5657, 0.3757, 0.5414, 0.5486, 0.5504, 0.5372, 0.5505, 0.5378, 0.5417, 0.5488, 0.554, 0.3908, 0.554, 0.3758, 0.5544, 0.3759, 0.5544, 0.3906, 0.4203, 0.5513, 0.4187, 0.6098, 0.4182, 0.6098, 0.4198, 0.5523, 0.5546, 0.36, 0.5553, 0.3475, 0.5556, 0.3476, 0.5549, 0.3598, 0.4241, 0.3835, 0.4229, 0.442, 0.4224, 0.441, 0.4237, 0.3834, 0.5588, 0.3522, 0.5588, 0.3396, 0.5591, 0.3399, 0.5591, 0.3522, 0.5066, 0.364, 0.4775, 0.3914, 0.4777, 0.3902, 0.5064, 0.3633, 0.5582, 0.3387, 0.5582, 0.3555, 0.5579, 0.3552, 0.5579, 0.3387, 0.5492, 0.5148, 0.5596, 0.502, 0.5597, 0.5023, 0.5495, 0.5149, 0.5533, 0.3703, 0.5534, 0.353, 0.5537, 0.353, 0.5537, 0.3699, 0.4722, 0.61, 0.4999, 0.6417, 0.4997, 0.6424, 0.4724, 0.6113, 0.5588, 0.3394, 0.5588, 0.356, 0.5584, 0.356, 0.5584, 0.3398, 0.3924, 0.5201, 0.4203, 0.5513, 0.4195, 0.5515, 0.3921, 0.5209, 0.5553, 0.3767, 0.5546, 0.3602, 0.5549, 0.3605, 0.5556, 0.3767, 0.5561, 0.5326, 0.5573, 0.4813, 0.558, 0.482, 0.5568, 0.532, 0.5603, 0.335, 0.5596, 0.3493, 0.5593, 0.3491, 0.5599, 0.3351, 0.5573, 0.4813, 0.5294, 0.4501, 0.5301, 0.4499, 0.5575, 0.4806, 0.5596, 0.3498, 0.5604, 0.3624, 0.56, 0.3622, 0.5593, 0.3499, 0.5294, 0.4501, 0.531, 0.3916, 0.5315, 0.3917, 0.5299, 0.4491, 0.5604, 0.3627, 0.5596, 0.3791, 0.5593, 0.3791, 0.56, 0.363, 0.531, 0.3916, 0.5066, 0.364, 0.5073, 0.3633, 0.5311, 0.3901, 0.5596, 0.3796, 0.5603, 0.3906, 0.5599, 0.3906, 0.5593, 0.3798, 0.4187, 0.6098, 0.4431, 0.6374, 0.4424, 0.6382, 0.4186, 0.6113, 0.5553, 0.347, 0.5547, 0.3326, 0.555, 0.3327, 0.5556, 0.3468, 0.5599, 0.3351, 0.5546, 0.335, 0.5546, 0.3346, 0.56, 0.3347, 0.5537, 0.3526, 0.559, 0.3526, 0.559, 0.353, 0.5537, 0.353, 0.5609, 0.3475, 0.5556, 0.3476, 0.5556, 0.3472, 0.561, 0.3471, 0.561, 0.3471, 0.5556, 0.3472, 0.5556, 0.3468, 0.5609, 0.3467, 0.5603, 0.3561, 0.5568, 0.356, 0.5568, 0.3556, 0.5603, 0.3557, 0.5603, 0.3557, 0.5568, 0.3556, 0.5568, 0.3553, 0.5603, 0.3553, 0.5537, 0.3699, 0.559, 0.3699, 0.559, 0.3703, 0.5537, 0.3703, 0.5537, 0.3707, 0.559, 0.3706, 0.559, 0.3709, 0.5537, 0.3711, 0.5597, 0.3759, 0.5544, 0.3759, 0.5544, 0.3755, 0.5597, 0.3755, 0.559, 0.3874, 0.5537, 0.3876, 0.5537, 0.3872, 0.559, 0.3871, 0.5544, 0.3906, 0.5597, 0.3906, 0.5597, 0.391, 0.5544, 0.391, 0.5584, 0.3563, 0.5531, 0.3562, 0.5531, 0.3559, 0.5584, 0.356, 0.5603, 0.3552, 0.5568, 0.3552, 0.5568, 0.3548, 0.5603, 0.3549, 0.5603, 0.3549, 0.5568, 0.3548, 0.5568, 0.3544, 0.5603, 0.3545, 0.5568, 0.3328, 0.5603, 0.3328, 0.5603, 0.333, 0.5568, 0.333, 0.5568, 0.333, 0.5603, 0.333, 0.5603, 0.3334, 0.5568, 0.3333, 0.5598, 0.3733, 0.5544, 0.3732, 0.5544, 0.373, 0.5598, 0.3731, 0.5598, 0.3731, 0.5544, 0.373, 0.5544, 0.3726, 0.5597, 0.3727, 0.5544, 0.3575, 0.5598, 0.3576, 0.5597, 0.358, 0.5544, 0.3579, 0.5544, 0.3579, 0.5597, 0.358, 0.5597, 0.3583, 0.5544, 0.3583, 0.5563, 0.392, 0.5599, 0.3921, 0.5598, 0.3924, 0.5563, 0.3923, 0.5571, 0.336, 0.5607, 0.336, 0.5607, 0.3364, 0.5572, 0.3364, 0.5584, 0.3398, 0.5531, 0.3396, 0.5531, 0.3393, 0.5584, 0.3394, 0.559, 0.3521, 0.5537, 0.3521, 0.5537, 0.3517, 0.559, 0.3517, 0.5603, 0.3326, 0.555, 0.3327, 0.555, 0.3324, 0.5603, 0.3323, 0.5537, 0.3344, 0.559, 0.3344, 0.559, 0.3348, 0.5537, 0.3348, 0.562, 0.3549, 0.5584, 0.3549, 0.5584, 0.3545, 0.562, 0.3546, 0.562, 0.3546, 0.5584, 0.3545, 0.5584, 0.3543, 0.5619, 0.3543, 0.5572, 0.3412, 0.5537, 0.3413, 0.5537, 0.3409, 0.5572, 0.3408, 0.5572, 0.3408, 0.5537, 0.3409, 0.5537, 0.3405, 0.5572, 0.3404, 0.5556, 0.3566, 0.5592, 0.3566, 0.5592, 0.357, 0.5557, 0.357, 0.5597, 0.3704, 0.556, 0.3741, 0.556, 0.3744, 0.5596, 0.3708, 0.5572, 0.3532, 0.5607, 0.3532, 0.5607, 0.3536, 0.5572, 0.3536, 0.556, 0.3909, 0.5596, 0.3872, 0.5596, 0.3869, 0.556, 0.3906, 0.5608, 0.3707, 0.5601, 0.3583, 0.5603, 0.3581, 0.5611, 0.3708, 0.5663, 0.414, 0.5702, 0.4081, 0.5704, 0.4081, 0.5663, 0.4142, 0.562, 0.3714, 0.562, 0.3549, 0.5623, 0.3549, 0.5623, 0.3717, 0.591, 0.4014, 0.596, 0.4045, 0.596, 0.4047, 0.5909, 0.4015, 0.5596, 0.3708, 0.5596, 0.3869, 0.5593, 0.3873, 0.5593, 0.3707, 0.5738, 0.4378, 0.5727, 0.4289, 0.5728, 0.4287, 0.5739, 0.4379, 0.5607, 0.3532, 0.5607, 0.3364, 0.561, 0.3363, 0.561, 0.3536, 0.5727, 0.4288, 0.5677, 0.4257, 0.5677, 0.4256, 0.5728, 0.4287, 0.5597, 0.3527, 0.5597, 0.3696, 0.5594, 0.3699, 0.5594, 0.3526, 0.5893, 0.4389, 0.5843, 0.4359, 0.5843, 0.4357, 0.5894, 0.4388, 0.5536, 0.3738, 0.5536, 0.386, 0.5533, 0.3864, 0.5533, 0.3738, 0.5899, 0.3924, 0.5909, 0.4013, 0.5909, 0.4015, 0.5898, 0.3924, 0.5619, 0.3886, 0.5619, 0.3724, 0.5622, 0.3724, 0.5622, 0.389, 0.5843, 0.4359, 0.5803, 0.4418, 0.5802, 0.4417, 0.5843, 0.4357, 0.5557, 0.374, 0.5557, 0.3575, 0.561, 0.3576, 0.561, 0.3741])
me_circle.materials.append(mat_bace)
me_circle.materials.append(mat_r_dkant)
me_circle.update()
me_cylinder = bpy.data.meshes.new('Cylinder')
me_cylinder.from_pydata([(0.0, 0.361, -0.1544), (0.0, 0.361, 0.002189), (0.3126, 0.1805, -0.1544), (0.3126, 0.1805, 0.002189), (0.3126, -0.1805, -0.1544), (0.3126, -0.1805, 0.002189), (0.0, -0.361, -0.1544), (0.0, -0.361, 0.002189), (-0.3126, -0.1805, -0.1544), (-0.3126, -0.1805, 0.002189), (-0.3126, 0.1805, -0.1544), (-0.3126, 0.1805, 0.002189)], [], [(0, 1, 3, 2), (2, 3, 5, 4), (4, 5, 7, 6), (6, 7, 9, 8), (3, 1, 11, 9, 7, 5), (8, 9, 11, 10), (10, 11, 1, 0), (0, 2, 4, 6, 8, 10)])
_uv = me_cylinder.uv_layers.new(name='UVMap')
_uv.uv.foreach_set('vector', [0.5242, 0.3968, 0.5338, 0.3858, 0.5375, 0.3959, 0.5279, 0.407, 0.5279, 0.407, 0.5375, 0.3959, 0.5412, 0.406, 0.5315, 0.4171, 0.5315, 0.4171, 0.5412, 0.406, 0.5449, 0.4161, 0.5352, 0.4272, 0.5352, 0.4272, 0.5449, 0.4161, 0.5485, 0.4263, 0.5389, 0.4373, 0.475, 0.3168, 0.5608, 0.4048, 0.5608, 0.5808, 0.4766, 0.6682, 0.3924, 0.583, 0.3893, 0.4109, 0.5389, 0.4373, 0.5485, 0.4263, 0.5522, 0.4364, 0.5426, 0.4475, 0.5426, 0.4475, 0.5522, 0.4364, 0.5559, 0.4465, 0.5463, 0.4576, 0.5789, 0.6357, 0.5841, 0.6171, 0.5717, 0.602, 0.5542, 0.6053, 0.5491, 0.6239, 0.5615, 0.6391])
me_cylinder.materials.append(mat_bace)
me_cylinder.update()
me_cylinder_005 = bpy.data.meshes.new('Cylinder.005')
me_cylinder_005.from_pydata([(-0.639, 0.361, -0.1544), (-0.639, 0.361, 0.002189), (-0.3263, 0.1805, -0.1544), (-0.3263, 0.1805, 0.002189), (-0.3263, -0.1805, -0.1544), (-0.3263, -0.1805, 0.002189), (-0.639, -0.361, -0.1544), (-0.639, -0.361, 0.002189), (-0.9516, -0.1805, -0.1544), (-0.9516, -0.1805, 0.002189), (-0.9516, 0.1805, -0.1544), (-0.9516, 0.1805, 0.002189)], [], [(0, 1, 3, 2), (2, 3, 5, 4), (4, 5, 7, 6), (6, 7, 9, 8), (3, 1, 11, 9, 7, 5), (8, 9, 11, 10), (10, 11, 1, 0), (0, 2, 4, 6, 8, 10)])
_uv = me_cylinder_005.uv_layers.new(name='UVMap')
_uv.uv.foreach_set('vector', [0.528, 0.3953, 0.5376, 0.3842, 0.5413, 0.3943, 0.5316, 0.4054, 0.5316, 0.4054, 0.5413, 0.3943, 0.545, 0.4045, 0.5353, 0.4155, 0.5353, 0.4155, 0.545, 0.4045, 0.5486, 0.4146, 0.539, 0.4257, 0.539, 0.4257, 0.5486, 0.4146, 0.5523, 0.4247, 0.5427, 0.4358, 0.5625, 0.5899, 0.6501, 0.6788, 0.6514, 0.852, 0.5672, 0.9382, 0.4817, 0.8531, 0.4804, 0.6789, 0.5427, 0.4358, 0.5523, 0.4247, 0.556, 0.4348, 0.5464, 0.4459, 0.5464, 0.4459, 0.556, 0.4348, 0.5597, 0.445, 0.5501, 0.456, 0.5798, 0.6378, 0.5849, 0.6193, 0.5725, 0.6041, 0.555, 0.6075, 0.5499, 0.626, 0.5623, 0.6412])
me_cylinder_005.materials.append(mat_bace)
me_cylinder_005.update()
me_cylinder_006 = bpy.data.meshes.new('Cylinder.006')
me_cylinder_006.from_pydata([(0.6373, 0.361, -0.1544), (0.6373, 0.361, 0.002189), (0.9499, 0.1805, -0.1544), (0.9499, 0.1805, 0.002189), (0.9499, -0.1805, -0.1544), (0.9499, -0.1805, 0.002189), (0.6373, -0.361, -0.1544), (0.6373, -0.361, 0.002189), (0.3247, -0.1805, -0.1544), (0.3247, -0.1805, 0.002189), (0.3247, 0.1805, -0.1544), (0.3247, 0.1805, 0.002189)], [], [(0, 1, 3, 2), (2, 3, 5, 4), (4, 5, 7, 6), (6, 7, 9, 8), (3, 1, 11, 9, 7, 5), (8, 9, 11, 10), (10, 11, 1, 0), (0, 2, 4, 6, 8, 10)])
_uv = me_cylinder_006.uv_layers.new(name='UVMap')
_uv.uv.foreach_set('vector', [0.5256, 0.3963, 0.5352, 0.3853, 0.5389, 0.3954, 0.5293, 0.4065, 0.5293, 0.4065, 0.5389, 0.3954, 0.5426, 0.4055, 0.533, 0.4166, 0.533, 0.4166, 0.5426, 0.4055, 0.5463, 0.4156, 0.5367, 0.4267, 0.5367, 0.4267, 0.5463, 0.4156, 0.55, 0.4258, 0.5404, 0.4368, 0.3018, 0.1507, 0.3824, 0.05745, 0.4686, 0.1377, 0.4702, 0.3149, 0.388, 0.403, 0.3047, 0.32, 0.5404, 0.4368, 0.55, 0.4258, 0.5537, 0.4359, 0.5441, 0.447, 0.5441, 0.447, 0.5537, 0.4359, 0.5574, 0.446, 0.5478, 0.4571, 0.5784, 0.6371, 0.5835, 0.6186, 0.5712, 0.6034, 0.5537, 0.6068, 0.5486, 0.6253, 0.5609, 0.6405])
me_cylinder_006.materials.append(mat_bace)
me_cylinder_006.update()
me_cylinder_007 = bpy.data.meshes.new('Cylinder.007')
me_cylinder_007.from_pydata([(-0.6325, -0.3722, -0.1544), (-0.6325, -0.3722, 0.002189), (-0.3199, -0.1917, -0.1544), (-0.3199, -0.1917, 0.002189), (-0.007269, -0.3722, -0.1544), (-0.007269, -0.3722, 0.002189), (-0.007269, -0.7331, -0.1544), (-0.007269, -0.7331, 0.002189), (-0.3199, -0.9136, -0.1544), (-0.3199, -0.9136, 0.002189), (-0.6325, -0.7331, -0.1544), (-0.6325, -0.7331, 0.002189)], [], [(0, 1, 3, 2), (2, 3, 5, 4), (4, 5, 7, 6), (6, 7, 9, 8), (3, 1, 11, 9, 7, 5), (8, 9, 11, 10), (10, 11, 1, 0), (0, 2, 4, 6, 8, 10)])
_uv = me_cylinder_007.uv_layers.new(name='UVMap')
_uv.uv.foreach_set('vector', [0.525, 0.398, 0.5346, 0.3869, 0.5383, 0.397, 0.5287, 0.4081, 0.5287, 0.4081, 0.5383, 0.397, 0.542, 0.4071, 0.5324, 0.4182, 0.5324, 0.4182, 0.542, 0.4071, 0.5457, 0.4173, 0.5361, 0.4283, 0.5361, 0.4283, 0.5457, 0.4173, 0.5494, 0.4274, 0.5398, 0.4385, 0.4741, 0.673, 0.478, 0.8461, 0.395, 0.9367, 0.3093, 0.8542, 0.3067, 0.6811, 0.3897, 0.5905, 0.5398, 0.4385, 0.5494, 0.4274, 0.5531, 0.4375, 0.5435, 0.4486, 0.5435, 0.4486, 0.5531, 0.4375, 0.5568, 0.4476, 0.5472, 0.4587, 0.5785, 0.6363, 0.5837, 0.6178, 0.5713, 0.6026, 0.5538, 0.6059, 0.5487, 0.6245, 0.5611, 0.6397])
me_cylinder_007.materials.append(mat_bace)
me_cylinder_007.update()
me_cylinder_008 = bpy.data.meshes.new('Cylinder.008')
me_cylinder_008.from_pydata([(0.005622, 0.7331, -0.1544), (0.005622, 0.7331, 0.002189), (0.3182, 0.9136, -0.1544), (0.3182, 0.9136, 0.002189), (0.6309, 0.7331, -0.1544), (0.6309, 0.7331, 0.002189), (0.6309, 0.3722, -0.1544), (0.6309, 0.3722, 0.002189), (0.3182, 0.1917, -0.1544), (0.3182, 0.1917, 0.002189), (0.005622, 0.3722, -0.1544), (0.005622, 0.3722, 0.002189)], [], [(0, 1, 3, 2), (2, 3, 5, 4), (4, 5, 7, 6), (6, 7, 9, 8), (3, 1, 11, 9, 7, 5), (8, 9, 11, 10), (10, 11, 1, 0), (0, 2, 4, 6, 8, 10)])
_uv = me_cylinder_008.uv_layers.new(name='UVMap')
_uv.uv.foreach_set('vector', [0.5257, 0.3943, 0.5353, 0.3833, 0.539, 0.3934, 0.5294, 0.4045, 0.5294, 0.4045, 0.539, 0.3934, 0.5427, 0.4035, 0.5331, 0.4146, 0.5331, 0.4146, 0.5427, 0.4035, 0.5464, 0.4136, 0.5368, 0.4247, 0.5368, 0.4247, 0.5464, 0.4136, 0.5501, 0.4238, 0.5405, 0.4348, 0.642, 0.1271, 0.6462, 0.3045, 0.5652, 0.3963, 0.4783, 0.3159, 0.474, 0.1419, 0.5566, 0.04829, 0.5405, 0.4348, 0.5501, 0.4238, 0.5538, 0.4339, 0.5442, 0.445, 0.5442, 0.445, 0.5538, 0.4339, 0.5575, 0.444, 0.5479, 0.4551, 0.5762, 0.6356, 0.5813, 0.6171, 0.5689, 0.6019, 0.5514, 0.6053, 0.5463, 0.6238, 0.5587, 0.639])
me_cylinder_008.materials.append(mat_bace)
me_cylinder_008.update()
me_cylinder_009 = bpy.data.meshes.new('Cylinder.009')
me_cylinder_009.from_pydata([(0.005622, -0.7331, -0.1544), (0.005622, -0.7331, 0.002189), (0.005622, -0.3722, -0.1544), (0.005622, -0.3722, 0.002189), (0.3182, -0.1917, -0.1544), (0.3182, -0.1917, 0.002189), (0.6309, -0.3722, -0.1544), (0.6309, -0.3722, 0.002189), (0.6309, -0.7331, -0.1544), (0.6309, -0.7331, 0.002189), (0.3182, -0.9136, -0.1544), (0.3182, -0.9136, 0.002189)], [], [(0, 1, 3, 2), (2, 3, 5, 4), (4, 5, 7, 6), (6, 7, 9, 8), (3, 1, 11, 9, 7, 5), (8, 9, 11, 10), (10, 11, 1, 0), (0, 2, 4, 6, 8, 10)])
_uv = me_cylinder_009.uv_layers.new(name='UVMap')
_uv.uv.foreach_set('vector', [0.5273, 0.3976, 0.5369, 0.3865, 0.5406, 0.3966, 0.531, 0.4077, 0.531, 0.4077, 0.5406, 0.3966, 0.5443, 0.4068, 0.5347, 0.4178, 0.5347, 0.4178, 0.5443, 0.4068, 0.548, 0.4169, 0.5384, 0.428, 0.5384, 0.428, 0.548, 0.4169, 0.5517, 0.427, 0.5421, 0.4381, 0.3884, 0.5832, 0.3071, 0.669, 0.2247, 0.5868, 0.2236, 0.4188, 0.3023, 0.3308, 0.3872, 0.4153, 0.5421, 0.4381, 0.5517, 0.427, 0.5554, 0.4371, 0.5458, 0.4482, 0.5458, 0.4482, 0.5554, 0.4371, 0.5591, 0.4473, 0.5495, 0.4583, 0.5774, 0.6382, 0.5826, 0.6196, 0.5702, 0.6045, 0.5527, 0.6078, 0.5476, 0.6264, 0.56, 0.6415])
me_cylinder_009.materials.append(mat_bace)
me_cylinder_009.update()
me_cylinder_010 = bpy.data.meshes.new('Cylinder.010')
me_cylinder_010.from_pydata([(-0.6325, 0.3722, -0.1544), (-0.6325, 0.3722, 0.002189), (-0.6325, 0.7331, -0.1544), (-0.6325, 0.7331, 0.002189), (-0.3199, 0.9136, -0.1544), (-0.3199, 0.9136, 0.002189), (-0.00727, 0.7331, -0.1544), (-0.00727, 0.7331, 0.002189), (-0.00727, 0.3722, -0.1544), (-0.00727, 0.3722, 0.002189), (-0.3199, 0.1917, -0.1544), (-0.3199, 0.1917, 0.002189)], [], [(0, 1, 3, 2), (2, 3, 5, 4), (4, 5, 7, 6), (6, 7, 9, 8), (3, 1, 11, 9, 7, 5), (8, 9, 11, 10), (10, 11, 1, 0), (0, 2, 4, 6, 8, 10)])
_uv = me_cylinder_010.uv_layers.new(name='UVMap')
_uv.uv.foreach_set('vector', [0.7277, 0.535, 0.7364, 0.5453, 0.733, 0.5544, 0.7243, 0.5441, 0.7243, 0.5441, 0.733, 0.5544, 0.7295, 0.5636, 0.7208, 0.5533, 0.7208, 0.5533, 0.7295, 0.5636, 0.7261, 0.5728, 0.7174, 0.5624, 0.7174, 0.5624, 0.7261, 0.5728, 0.7226, 0.5819, 0.714, 0.5716, 0.7391, 0.5759, 0.6536, 0.6693, 0.5653, 0.5844, 0.5626, 0.4061, 0.6481, 0.3127, 0.7363, 0.3976, 0.714, 0.5716, 0.7226, 0.5819, 0.7192, 0.5911, 0.7105, 0.5808, 0.7105, 0.5808, 0.7192, 0.5911, 0.7158, 0.6002, 0.7071, 0.5899, 0.5803, 0.6373, 0.5854, 0.6188, 0.573, 0.6036, 0.5555, 0.607, 0.5504, 0.6255, 0.5628, 0.6407])
me_cylinder_010.materials.append(mat_bace)
me_cylinder_010.update()

# ---- objects
ob_bratspill_ramme = bpy.data.objects.new('Bratspill-Ramme', me_circle)
ob_spilbrik_006 = bpy.data.objects.new('SpilBrik.006', me_cylinder)
ob_spilbrik_001 = bpy.data.objects.new('SpilBrik.001', me_cylinder_005)
ob_spilbrik_002 = bpy.data.objects.new('SpilBrik.002', me_cylinder_006)
ob_spilbrik_003 = bpy.data.objects.new('SpilBrik.003', me_cylinder_007)
ob_spilbrik_004 = bpy.data.objects.new('SpilBrik.004', me_cylinder_008)
ob_spilbrik_005 = bpy.data.objects.new('SpilBrik.005', me_cylinder_009)
ob_spilbrik_007 = bpy.data.objects.new('SpilBrik.007', me_cylinder_010)

# ---- transforms, parenting, visibility, modifiers, constraints
ob_bratspill_ramme.location = (0.0, 0.0, 0.0)
ob_spilbrik_006.location = (0.0, 0.0, 0.0)
_m = ob_spilbrik_006.modifiers.new('Bevel', 'BEVEL')
_m.width = 0.01
_m.width_pct = 0.01
ob_spilbrik_001.location = (0.0, 0.0, 0.0)
_m = ob_spilbrik_001.modifiers.new('Bevel', 'BEVEL')
_m.width = 0.01
_m.width_pct = 0.01
ob_spilbrik_002.location = (0.0, 0.0, 0.0)
_m = ob_spilbrik_002.modifiers.new('Bevel', 'BEVEL')
_m.width = 0.01
_m.width_pct = 0.01
ob_spilbrik_003.location = (0.0, 0.0, 0.0)
_m = ob_spilbrik_003.modifiers.new('Bevel', 'BEVEL')
_m.width = 0.01
_m.width_pct = 0.01
ob_spilbrik_004.location = (0.0, 0.0, 0.0)
_m = ob_spilbrik_004.modifiers.new('Bevel', 'BEVEL')
_m.width = 0.01
_m.width_pct = 0.01
ob_spilbrik_005.location = (0.0, 0.0, 0.0)
_m = ob_spilbrik_005.modifiers.new('Bevel', 'BEVEL')
_m.width = 0.01
_m.width_pct = 0.01
ob_spilbrik_007.location = (0.0, 0.0, 0.0)
_m = ob_spilbrik_007.modifiers.new('Bevel', 'BEVEL')
_m.width = 0.01
_m.width_pct = 0.01

# ---- collection membership
col_wood_game.objects.link(ob_bratspill_ramme)
col_wood_game.objects.link(ob_spilbrik_006)
col_wood_game.objects.link(ob_spilbrik_001)
col_wood_game.objects.link(ob_spilbrik_002)
col_wood_game.objects.link(ob_spilbrik_003)
col_wood_game.objects.link(ob_spilbrik_004)
col_wood_game.objects.link(ob_spilbrik_005)
col_wood_game.objects.link(ob_spilbrik_007)

# ---- scene / render settings (as saved in the file)
scene.frame_start = 1; scene.frame_end = 250; scene.frame_set(1)
scene.render.engine = 'BLENDER_EEVEE_NEXT'
scene.cycles.sampling_pattern = 'TABULATED_SOBOL'
bpy.context.view_layer.update()

# ---- added for rendering (the .blend has no active camera and no usable light): camera, sun
cam_auto = bpy.data.cameras.new('AutoCamera')
cam_auto.lens = 50.0
cam_auto.sensor_width = 36.0
cam_auto.clip_end = 1000.0
ob_auto_camera = bpy.data.objects.new('AutoCamera', cam_auto)
scene.collection.objects.link(ob_auto_camera)
ob_auto_camera.location = (2.89792, -3.4775, 2.21695)
ob_auto_camera.rotation_euler = (1.09748, -7.21219e-08, 0.694738)
scene.camera = ob_auto_camera
light_auto_sun = bpy.data.lights.new('AutoSun', 'SUN')
light_auto_sun.energy = 3.0
light_auto_sun.angle = 0.0523599
ob_auto_sun = bpy.data.objects.new('AutoSun', light_auto_sun)
scene.collection.objects.link(ob_auto_sun)
ob_auto_sun.rotation_euler = (0.872665, 0.174533, 0.523599)
bpy.context.view_layer.update()
